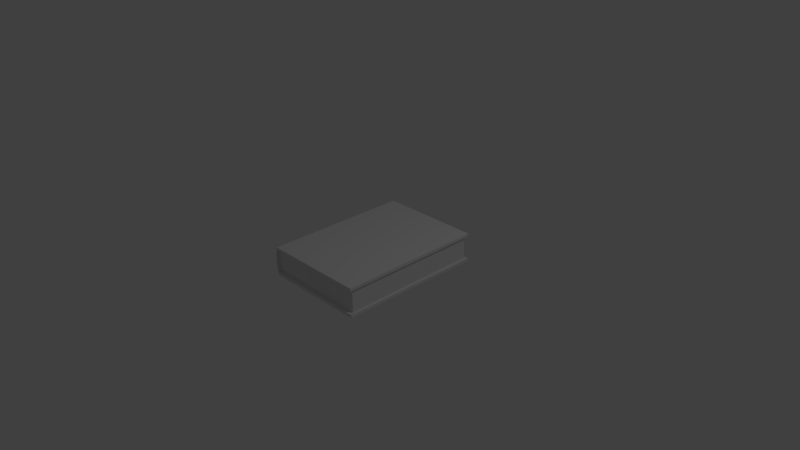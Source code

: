 # Source: Modele.blend  (saved by Blender 2.77.0; exported with 4.5.12 LTS)
import bpy
from mathutils import Matrix  # noqa: F401  (used for matrix-valued properties, if any)

bpy.ops.wm.read_factory_settings(use_empty=True)
scene = bpy.context.scene
scene.name = 'Scene'

# ---- collections
col_collection_1 = bpy.data.collections.new('Collection 1'); scene.collection.children.link(col_collection_1)
col_collection_2 = bpy.data.collections.new('Collection 2'); scene.collection.children.link(col_collection_2)
col_collection_2.hide_render = True
col_collection_2.hide_viewport = True
col_collection_3 = bpy.data.collections.new('Collection 3'); scene.collection.children.link(col_collection_3)
col_collection_3.hide_render = True
col_collection_3.hide_viewport = True
col_collection_4 = bpy.data.collections.new('Collection 4'); scene.collection.children.link(col_collection_4)
col_collection_4.hide_render = True
col_collection_4.hide_viewport = True
col_collection_5 = bpy.data.collections.new('Collection 5'); scene.collection.children.link(col_collection_5)
col_collection_5.hide_render = True
col_collection_5.hide_viewport = True
col_collection_6 = bpy.data.collections.new('Collection 6'); scene.collection.children.link(col_collection_6)
col_collection_6.hide_render = True
col_collection_6.hide_viewport = True

# ---- materials (node trees are filled in below, after node groups)
mat_material = bpy.data.materials.new('Material')
mat_material.alpha_threshold = 0.0
mat_material.use_transparent_shadow = False
mat_material.roughness = 0.5
mat_material.line_color = (0.0, 0.0, 0.0, 1.0)

# ---- material node trees

# ---- world
world_world = bpy.data.worlds.new('World'); scene.world = world_world
world_world.color = (0.05088, 0.05088, 0.05088)
world_world.use_sun_shadow = False
world_world.sun_shadow_jitter_overblur = 0.0
world_world.cycles.sampling_method = 'MANUAL'

# ---- cameras
cam_camera = bpy.data.cameras.new('Camera')
cam_camera.clip_end = 100.0
cam_camera.lens = 35.0
cam_camera.sensor_width = 32.0
cam_camera.sensor_height = 18.0
cam_camera.ortho_scale = 7.314
cam_camera.dof.focus_distance = 0.0
cam_camera.dof.aperture_fstop = 128.0

# ---- lights
light_lamp = bpy.data.lights.new('Lamp', 'POINT')
light_lamp.transmission_factor = 0.0
light_lamp.cutoff_distance = 30.0
light_lamp.energy = 100.0
light_lamp.shadow_buffer_clip_start = 1.001
light_lamp.shadow_soft_size = 0.1
light_lamp.shadow_maximum_resolution = 0.006
light_lamp.use_absolute_resolution = True

# ---- meshes
me_cube = bpy.data.meshes.new('Cube')
me_cube.from_pydata([(0.7214, 1.0, -0.2), (0.7214, -1.0, -0.2), (-0.7034, -1.0, -0.2), (-0.7034, 1.0, -0.2), (0.7214, 1.0, 0.2), (0.7214, -1.0, 0.2), (-0.7034, -1.0, 0.2), (-0.7034, 1.0, 0.2), (0.7214, 1.0, -0.1586), (0.7214, 1.0, 0.1586), (0.7214, -1.0, -0.1586), (0.7214, -1.0, 0.1586), (-0.7142, -1.0, -0.1586), (-0.7142, -1.0, 0.1586), (-0.7142, 1.0, -0.1586), (-0.7142, 1.0, 0.1586), (0.7214, 0.9531, -0.2), (0.7214, -0.9531, -0.2), (-0.7034, -0.9531, -0.2), (-0.7034, 0.9531, -0.2), (0.7214, 0.9531, 0.2), (0.7214, -0.9531, 0.2), (-0.7034, -0.9531, 0.2), (-0.7034, 0.9531, 0.2), (-0.7142, 0.9531, -0.1586), (-0.7142, 0.9531, 0.1586), (0.7214, 0.9531, -0.1586), (0.7214, -0.9531, -0.1586), (0.7214, 0.9531, 0.1586), (0.7214, -0.9531, 0.1586), (0.6955, 1.0, -0.2), (0.6955, -1.0, -0.2), (0.6955, 1.0, 0.2), (0.6955, -1.0, 0.2), (0.6955, 1.0, -0.1586), (0.6955, -1.0, -0.1586), (0.6955, 0.9531, 0.2), (0.6955, -0.9531, 0.2), (0.6955, 0.9531, -0.2), (0.6955, -0.9531, -0.2), (-0.7142, -0.9531, 0.1586), (0.6955, 1.0, 0.1586), (-0.7142, -0.9531, -0.1586), (0.6955, -1.0, 0.1586), (0.6955, 0.9531, -0.1586), (0.6955, -0.9531, -0.1586), (0.6955, 0.9531, 0.1586), (0.6955, -0.9531, 0.1586), (-0.7329, -1.0, 0.0), (-0.7329, 1.0, 0.0), (-0.7142, 0.9766, -0.1586), (-0.7142, 0.9766, 0.1586), (-0.7142, -0.9766, -0.1586), (-0.7329, 0.9531, 0.0), (-0.7142, -0.9766, 0.1586), (-0.7142, -2.384e-07, -0.1586), (-0.7142, -2.384e-07, 0.1586), (-0.7329, -0.9531, 0.0), (-0.7329, -2.384e-07, 0.0), (-0.7329, -0.9766, 0.0), (-0.7329, 0.9766, 0.0)], [], [(39, 31, 2, 18), (37, 22, 6, 33), (29, 21, 5, 11), (43, 33, 6, 13), (25, 23, 7, 15, 51), (34, 30, 3, 14), (32, 41, 15, 7), (19, 24, 50, 14, 3), (60, 51, 15, 49), (31, 35, 12, 2), (27, 26, 44, 45), (17, 27, 10, 1), (28, 29, 47, 46), (29, 11, 43, 47), (26, 8, 34, 44), (0, 8, 26, 16), (16, 26, 27, 17), (59, 54, 40, 57), (58, 56, 25, 53), (2, 12, 52, 42, 18), (18, 42, 55, 24, 19), (13, 6, 22, 40, 54), (40, 22, 23, 25, 56), (9, 4, 20, 28), (28, 20, 21, 29), (32, 7, 23, 36), (36, 23, 22, 37), (30, 38, 19, 3), (38, 39, 18, 19), (16, 17, 39, 38), (0, 16, 38, 30), (20, 36, 37, 21), (4, 32, 36, 20), (9, 28, 46, 41), (1, 10, 35, 31), (10, 27, 45, 35), (4, 9, 41, 32), (8, 0, 30, 34), (11, 5, 33, 43), (21, 37, 33, 5), (17, 1, 31, 39), (34, 14, 50, 24, 44), (15, 41, 46, 25, 51), (12, 35, 45, 42, 52), (43, 13, 54, 40, 47), (42, 45, 47, 40, 57), (45, 44, 46, 47), (25, 46, 44, 24, 53), (55, 58, 53, 24), (42, 57, 58, 55), (57, 40, 56, 58), (52, 59, 57, 42), (12, 48, 59, 52), (48, 13, 54, 59), (50, 60, 49, 14), (24, 53, 60, 50), (53, 25, 51, 60)])
_uv = me_cube.uv_layers.new(name='UVMap')
_uv.uv.foreach_set('vector', [0.9124, 0.6389, 0.9124, 0.6733, 0.5545, 0.6595, 0.5545, 0.6389, 0.06794, 0.6389, 0.4066, 0.6389, 0.4066, 0.6589, 0.08614, 0.6729, 0.02287, 0.6389, 0.03622, 0.6389, 0.03659, 0.6734, 0.0227, 0.6738, 0.08614, 0.6873, 0.08614, 0.6729, 0.4066, 0.6589, 0.427, 0.6673, 0.441, 0.1045, 0.4066, 0.1045, 0.4066, 0.07959, 0.4365, 0.07175, 0.4381, 0.07997, 0.9124, 0.04674, 0.9124, 0.06052, 0.5545, 0.08133, 0.533, 0.07296, 0.06794, 0.05241, 0.06794, 0.03808, 0.4365, 0.07175, 0.4066, 0.07959, 0.5545, 0.1045, 0.5289, 0.1045, 0.5307, 0.08034, 0.533, 0.07296, 0.5545, 0.08133, 0.4833, 0.6597, 0.5268, 0.6603, 0.5295, 0.6676, 0.4833, 0.6665, 0.9124, 0.6733, 0.9124, 0.6875, 0.5295, 0.6676, 0.5545, 0.6595, 0.9463, 0.6389, 0.9311, 0.1045, 0.9407, 0.1045, 0.9557, 0.6389, 0.9378, 0.6389, 0.9463, 0.6389, 0.9465, 0.674, 0.9375, 0.6737, 0.03826, 0.1045, 0.02287, 0.6389, 0.01327, 0.6389, 0.02852, 0.1045, 0.02287, 0.6389, 0.0227, 0.6738, 0.01355, 0.674, 0.01327, 0.6389, 0.9311, 0.1045, 0.9307, 0.05907, 0.94, 0.05862, 0.9407, 0.1045, 0.9212, 0.05997, 0.9307, 0.05907, 0.9311, 0.1045, 0.9224, 0.1045, 0.9224, 0.1045, 0.9311, 0.1045, 0.9463, 0.6389, 0.9378, 0.6389, 0.4833, 0.08034, 0.5307, 0.08034, 0.5288, 0.1045, 0.4833, 0.1045, 0.4833, 0.3668, 0.4399, 0.3662, 0.441, 0.1045, 0.4833, 0.1045, 0.5545, 0.6595, 0.5295, 0.6676, 0.5268, 0.6603, 0.5274, 0.6389, 0.5545, 0.6389, 0.5545, 0.6389, 0.5274, 0.6389, 0.527, 0.3671, 0.5289, 0.1045, 0.5545, 0.1045, 0.427, 0.6673, 0.4066, 0.6589, 0.4066, 0.6389, 0.4407, 0.6389, 0.4297, 0.66, 0.4407, 0.6389, 0.4066, 0.6389, 0.4066, 0.1045, 0.441, 0.1045, 0.4399, 0.3662, 0.03869, 0.05111, 0.0531, 0.05181, 0.05192, 0.1045, 0.03826, 0.1045, 0.03826, 0.1045, 0.05192, 0.1045, 0.03622, 0.6389, 0.02287, 0.6389, 0.06794, 0.05241, 0.4066, 0.07959, 0.4066, 0.1045, 0.06794, 0.1045, 0.06794, 0.1045, 0.4066, 0.1045, 0.4066, 0.6389, 0.06794, 0.6389, 0.9124, 0.06052, 0.9124, 0.1045, 0.5545, 0.1045, 0.5545, 0.08133, 0.9124, 0.1045, 0.9124, 0.6389, 0.5545, 0.6389, 0.5545, 0.1045, 0.9224, 0.1045, 0.9378, 0.6389, 0.9124, 0.6389, 0.9124, 0.1045, 0.9212, 0.05997, 0.9224, 0.1045, 0.9124, 0.1045, 0.9124, 0.06052, 0.05192, 0.1045, 0.06794, 0.1045, 0.06794, 0.6389, 0.03622, 0.6389, 0.0531, 0.05181, 0.06794, 0.05241, 0.06794, 0.1045, 0.05192, 0.1045, 0.03869, 0.05111, 0.03826, 0.1045, 0.02852, 0.1045, 0.02927, 0.05067, 0.9375, 0.6737, 0.9322, 0.6879, 0.9124, 0.6875, 0.9124, 0.6733, 0.9465, 0.674, 0.9463, 0.6389, 0.9557, 0.6389, 0.9555, 0.6741, 0.0531, 0.05181, 0.03598, 0.03739, 0.06794, 0.03808, 0.06794, 0.05241, 0.9129, 0.04609, 0.9212, 0.05997, 0.9124, 0.06052, 0.9124, 0.04674, 0.03719, 0.6877, 0.03659, 0.6734, 0.08614, 0.6729, 0.08614, 0.6873, 0.03622, 0.6389, 0.06794, 0.6389, 0.08614, 0.6729, 0.03659, 0.6734, 0.9378, 0.6389, 0.9375, 0.6737, 0.9124, 0.6733, 0.9124, 0.6389, 0.9124, 0.04674, 0.533, 0.07296, 0.5368, 0.0665, 0.5369, 0.06036, 0.9124, 0.03447, 0.4365, 0.07175, 0.06794, 0.03808, 0.06794, 0.02525, 0.4319, 0.05738, 0.4315, 0.0638, 0.5295, 0.6676, 0.9124, 0.6875, 0.9124, 0.7004, 0.5342, 0.6817, 0.5344, 0.6752, 0.08614, 0.6873, 0.427, 0.6673, 0.4222, 0.6747, 0.4224, 0.6812, 0.08614, 0.7004, 0.02306, 0.8421, 0.3076, 0.8421, 0.3076, 0.9668, 0.02306, 0.9668, 0.0193, 0.9045, 0.3076, 0.8421, 0.6924, 0.8421, 0.6924, 0.9668, 0.3076, 0.9668, 0.9769, 0.9668, 0.6924, 0.9668, 0.6924, 0.8421, 0.9769, 0.8421, 0.9807, 0.9045, 0.527, 0.3671, 0.4833, 0.3668, 0.4833, 0.1045, 0.5289, 0.1045, 0.5274, 0.6389, 0.4833, 0.6389, 0.4833, 0.3668, 0.527, 0.3671, 0.4833, 0.6389, 0.4407, 0.6389, 0.4399, 0.3662, 0.4833, 0.3668, 0.4381, 0.07997, 0.4833, 0.08034, 0.4833, 0.1045, 0.441, 0.1045, 0.4365, 0.07175, 0.4833, 0.0733, 0.4833, 0.08034, 0.4381, 0.07997, 0.4833, 0.0733, 0.5332, 0.07296, 0.5307, 0.08034, 0.4833, 0.08034, 0.4297, 0.66, 0.4833, 0.6597, 0.4833, 0.6665, 0.427, 0.6673, 0.4407, 0.6389, 0.4833, 0.6389, 0.4833, 0.6597, 0.4297, 0.66, 0.4833, 0.6389, 0.5274, 0.6389, 0.5268, 0.6603, 0.4833, 0.6597])
me_cube.materials.append(mat_material)
me_cube.use_remesh_preserve_volume = False
me_cube.use_remesh_preserve_attributes = False
me_cube.use_mirror_vertex_groups = False
me_cube.update()
me_cube_002 = bpy.data.meshes.new('Cube.002')
me_cube_002.from_pydata([(2.602, 3.167, 0.779), (2.602, -2.281, 0.779), (-1.279, -2.281, 0.779), (-1.279, 3.167, 0.779), (2.602, 3.167, 0.8879), (2.602, -2.281, 0.8879), (-1.279, -2.281, 0.8879), (-1.279, 3.167, 0.8879), (2.602, 3.167, 0.7902), (2.602, 3.167, 0.8766), (2.602, -2.281, 0.7902), (2.602, -2.281, 0.8766), (-1.309, -2.281, 0.7902), (-1.309, -2.281, 0.8766), (-1.309, 3.167, 0.7902), (-1.309, 3.167, 0.8766), (2.602, 3.039, 0.779), (2.602, -2.153, 0.779), (-1.279, -2.153, 0.779), (-1.279, 3.039, 0.779), (2.602, 3.039, 0.8879), (2.602, -2.153, 0.8879), (-1.279, -2.153, 0.8879), (-1.279, 3.039, 0.8879), (-1.309, 3.039, 0.7902), (-1.309, 3.039, 0.8766), (2.602, 3.039, 0.7902), (2.602, -2.153, 0.7902), (2.602, 3.039, 0.8766), (2.602, -2.153, 0.8766), (2.531, 3.167, 0.779), (2.531, -2.281, 0.779), (2.531, 3.167, 0.8879), (2.531, -2.281, 0.8879), (2.531, 3.167, 0.7902), (2.531, -2.281, 0.7902), (2.531, 3.039, 0.8879), (2.531, -2.153, 0.8879), (2.531, 3.039, 0.779), (2.531, -2.153, 0.779), (-1.309, -2.153, 0.8766), (2.531, 3.167, 0.8766), (-1.309, -2.153, 0.7902), (2.531, -2.281, 0.8766), (2.531, 3.039, 0.7902), (2.531, -2.153, 0.7902), (2.531, 3.039, 0.8766), (2.531, -2.153, 0.8766), (-1.36, -2.281, 0.8334), (-1.36, 3.167, 0.8334), (-1.309, 3.103, 0.7902), (-1.309, 3.103, 0.8766), (-1.309, -2.217, 0.7902), (-1.36, 3.039, 0.8334), (-1.309, -2.217, 0.8766), (-1.309, 0.4429, 0.7902), (-1.309, 0.4429, 0.8766), (-1.36, -2.153, 0.8334), (-1.36, 0.4429, 0.8334), (-1.36, -2.217, 0.8334), (-1.36, 3.103, 0.8334), (-10.86, 4.954, 0.9966), (-14.13, 0.4485, 0.9966), (-17.34, 2.772, 0.9966), (-14.07, 7.278, 0.9966), (-10.86, 4.954, 1.108), (-14.13, 0.4485, 1.108), (-17.34, 2.772, 1.108), (-14.07, 7.278, 1.108), (-10.86, 4.954, 1.008), (-10.86, 4.954, 1.096), (-14.13, 0.4485, 1.008), (-14.13, 0.4485, 1.096), (-17.36, 2.79, 1.008), (-17.36, 2.79, 1.096), (-14.1, 7.296, 1.008), (-14.1, 7.296, 1.096), (-10.94, 4.849, 0.9966), (-14.05, 0.5541, 0.9966), (-17.26, 2.878, 0.9966), (-14.15, 7.173, 0.9966), (-10.94, 4.849, 1.108), (-14.05, 0.5541, 1.108), (-17.26, 2.878, 1.108), (-14.15, 7.173, 1.108), (-14.17, 7.19, 1.008), (-14.17, 7.19, 1.096), (-10.94, 4.849, 1.008), (-14.05, 0.5541, 1.008), (-10.94, 4.849, 1.096), (-14.05, 0.5541, 1.096), (-10.92, 4.997, 0.9966), (-14.18, 0.4908, 0.9966), (-10.92, 4.997, 1.108), (-14.18, 0.4908, 1.108), (-10.92, 4.997, 1.008), (-14.18, 0.4908, 1.008), (-11.0, 4.891, 1.108), (-14.11, 0.5964, 1.108), (-11.0, 4.891, 0.9966), (-14.11, 0.5964, 0.9966), (-17.28, 2.896, 1.096), (-10.92, 4.997, 1.096), (-17.28, 2.896, 1.008), (-14.18, 0.4908, 1.096), (-11.0, 4.891, 1.008), (-14.11, 0.5964, 1.008), (-11.0, 4.891, 1.096), (-14.11, 0.5964, 1.096), (-17.4, 2.82, 1.052), (-14.14, 7.326, 1.052), (-14.14, 7.243, 1.008), (-14.14, 7.243, 1.096), (-17.32, 2.843, 1.008), (-14.22, 7.221, 1.052), (-17.32, 2.843, 1.096), (-15.73, 5.043, 1.008), (-15.73, 5.043, 1.096), (-17.33, 2.926, 1.052), (-15.77, 5.073, 1.052), (-17.36, 2.873, 1.052), (-14.18, 7.274, 1.052), (-11.16, 5.18, 1.109), (-13.82, 0.6582, 1.109), (-17.04, 2.552, 1.109), (-14.38, 7.074, 1.109), (-11.16, 5.18, 1.214), (-13.82, 0.6582, 1.214), (-17.04, 2.552, 1.214), (-14.38, 7.074, 1.214), (-11.16, 5.18, 1.12), (-11.16, 5.18, 1.203), (-13.82, 0.6582, 1.12), (-13.82, 0.6582, 1.203), (-17.06, 2.566, 1.12), (-17.06, 2.566, 1.203), (-14.41, 7.088, 1.12), (-14.41, 7.088, 1.203), (-11.22, 5.074, 1.109), (-13.76, 0.7642, 1.109), (-16.98, 2.658, 1.109), (-14.44, 6.968, 1.109), (-11.22, 5.074, 1.214), (-13.76, 0.7642, 1.214), (-16.98, 2.658, 1.214), (-14.44, 6.968, 1.214), (-14.47, 6.983, 1.12), (-14.47, 6.983, 1.203), (-11.22, 5.074, 1.12), (-13.76, 0.7642, 1.12), (-11.22, 5.074, 1.203), (-13.76, 0.7642, 1.203), (-11.22, 5.215, 1.109), (-13.88, 0.6927, 1.109), (-11.22, 5.215, 1.214), (-13.88, 0.6927, 1.214), (-11.22, 5.215, 1.12), (-13.88, 0.6927, 1.12), (-11.28, 5.109, 1.214), (-13.81, 0.7987, 1.214), (-11.28, 5.109, 1.109), (-13.81, 0.7987, 1.109), (-17.0, 2.672, 1.203), (-11.22, 5.215, 1.203), (-17.0, 2.672, 1.12), (-13.88, 0.6927, 1.203), (-11.28, 5.109, 1.12), (-13.81, 0.7987, 1.12), (-11.28, 5.109, 1.203), (-13.81, 0.7987, 1.203), (-17.11, 2.591, 1.161), (-14.45, 7.113, 1.161), (-14.44, 7.036, 1.12), (-14.44, 7.036, 1.203), (-17.03, 2.619, 1.12), (-14.51, 7.007, 1.161), (-17.03, 2.619, 1.203), (-15.73, 4.827, 1.12), (-15.73, 4.827, 1.203), (-17.04, 2.697, 1.161), (-15.78, 4.852, 1.161), (-17.07, 2.644, 1.161), (-14.48, 7.06, 1.161), (-11.43, 5.556, 0.8887), (-13.38, 0.7999, 0.8887), (-16.76, 2.183, 0.8887), (-14.82, 6.939, 0.8887), (-11.43, 5.556, 0.9915), (-13.38, 0.7999, 0.9915), (-16.76, 2.183, 0.9915), (-14.82, 6.939, 0.9915), (-11.43, 5.556, 0.8994), (-11.43, 5.556, 0.9808), (-13.38, 0.7999, 0.8994), (-13.38, 0.7999, 0.9808), (-16.79, 2.194, 0.8994), (-16.79, 2.194, 0.9808), (-14.85, 6.949, 0.8994), (-14.85, 6.949, 0.9808), (-11.48, 5.444, 0.8887), (-13.33, 0.9114, 0.8887), (-16.72, 2.294, 0.8887), (-14.87, 6.827, 0.8887), (-11.48, 5.444, 0.9915), (-13.33, 0.9114, 0.9915), (-16.72, 2.294, 0.9915), (-14.87, 6.827, 0.9915), (-14.89, 6.838, 0.8994), (-14.89, 6.838, 0.9808), (-11.48, 5.444, 0.8994), (-13.33, 0.9114, 0.8994), (-11.48, 5.444, 0.9808), (-13.33, 0.9114, 0.9808), (-11.5, 5.581, 0.8887), (-13.44, 0.8251, 0.8887), (-11.5, 5.581, 0.9915), (-13.44, 0.8251, 0.9915), (-11.5, 5.581, 0.8994), (-13.44, 0.8251, 0.8994), (-11.54, 5.469, 0.9915), (-13.39, 0.9366, 0.9915), (-11.54, 5.469, 0.8887), (-13.39, 0.9366, 0.8887), (-16.74, 2.305, 0.9808), (-11.5, 5.581, 0.9808), (-16.74, 2.305, 0.8994), (-13.44, 0.8251, 0.9808), (-11.54, 5.469, 0.8994), (-13.39, 0.9366, 0.8994), (-11.54, 5.469, 0.9808), (-13.39, 0.9366, 0.9808), (-16.83, 2.212, 0.9401), (-14.89, 6.967, 0.9401), (-14.87, 6.894, 0.8994), (-14.87, 6.894, 0.9808), (-16.77, 2.249, 0.8994), (-14.94, 6.856, 0.9401), (-16.77, 2.249, 0.9808), (-15.82, 4.571, 0.8994), (-15.82, 4.571, 0.9808), (-16.79, 2.323, 0.9401), (-15.86, 4.59, 0.9401), (-16.81, 2.267, 0.9401), (-14.91, 6.912, 0.9401), (-11.09, 5.335, 0.7788), (-13.69, 0.547, 0.7788), (-17.1, 2.398, 0.7788), (-14.5, 7.186, 0.7788), (-11.09, 5.335, 0.8877), (-13.69, 0.547, 0.8877), (-17.1, 2.398, 0.8877), (-14.5, 7.186, 0.8877), (-11.09, 5.335, 0.7901), (-11.09, 5.335, 0.8764), (-13.69, 0.547, 0.7901), (-13.69, 0.547, 0.8764), (-17.13, 2.412, 0.7901), (-17.13, 2.412, 0.8764), (-14.53, 7.2, 0.7901), (-14.53, 7.2, 0.8764), (-11.15, 5.223, 0.7788), (-13.63, 0.6592, 0.7788), (-17.04, 2.51, 0.7788), (-14.57, 7.074, 0.7788), (-11.15, 5.223, 0.8877), (-13.63, 0.6592, 0.8877), (-17.04, 2.51, 0.8877), (-14.57, 7.074, 0.8877), (-14.59, 7.088, 0.7901), (-14.59, 7.088, 0.8764), (-11.15, 5.223, 0.7901), (-13.63, 0.6592, 0.7901), (-11.15, 5.223, 0.8764), (-13.63, 0.6592, 0.8764), (-11.16, 5.369, 0.7788), (-13.75, 0.5807, 0.7788), (-11.16, 5.369, 0.8877), (-13.75, 0.5807, 0.8877), (-11.16, 5.369, 0.7901), (-13.75, 0.5807, 0.7901), (-11.22, 5.257, 0.8877), (-13.69, 0.6929, 0.8877), (-11.22, 5.257, 0.7788), (-13.69, 0.6929, 0.7788), (-17.07, 2.524, 0.8764), (-11.16, 5.369, 0.8764), (-17.07, 2.524, 0.7901), (-13.75, 0.5807, 0.8764), (-11.22, 5.257, 0.7901), (-13.69, 0.6929, 0.7901), (-11.22, 5.257, 0.8764), (-13.69, 0.6929, 0.8764), (-17.17, 2.436, 0.8333), (-14.58, 7.224, 0.8333), (-14.56, 7.144, 0.7901), (-14.56, 7.144, 0.8764), (-17.1, 2.468, 0.7901), (-14.64, 7.112, 0.8333), (-17.1, 2.468, 0.8764), (-15.83, 4.806, 0.7901), (-15.83, 4.806, 0.8764), (-17.11, 2.548, 0.8333), (-15.87, 4.83, 0.8333), (-17.14, 2.492, 0.8333), (-14.61, 7.168, 0.8333), (-17.83, -7.829, -1.291), (-17.83, -7.829, 0.7093), (-17.83, -5.829, -1.291), (-17.83, -5.829, 0.7093), (-15.83, -7.829, -1.291), (-15.83, -7.829, 0.7093), (-15.83, -5.829, -1.291), (-15.83, -5.829, 0.7093), (-17.83, 5.829, -1.291), (-17.83, 5.829, 0.7093), (-17.83, 7.829, -1.291), (-17.83, 7.829, 0.7093), (-15.83, 5.829, -1.291), (-15.83, 5.829, 0.7093), (-15.83, 7.829, -1.291), (-15.83, 7.829, 0.7093), (15.83, -7.829, -1.291), (15.83, -7.829, 0.7093), (15.83, -5.829, -1.291), (15.83, -5.829, 0.7093), (17.83, -7.829, -1.291), (17.83, -7.829, 0.7093), (17.83, -5.829, -1.291), (17.83, -5.829, 0.7093), (15.83, 5.829, -1.291), (15.83, 5.829, 0.7093), (15.83, 7.829, -1.291), (15.83, 7.829, 0.7093), (17.83, 5.829, -1.291), (17.83, 5.829, 0.7093), (17.83, 7.829, -1.291), (17.83, 7.829, 0.7093), (-17.83, -7.829, 0.7753), (-17.83, -5.829, 0.7753), (-15.83, -7.829, 0.7753), (-17.83, 5.829, 0.7753), (-17.83, 7.829, 0.7753), (-15.83, 7.829, 0.7753), (15.83, -7.829, 0.7753), (17.83, -7.829, 0.7753), (17.83, -5.829, 0.7753), (15.83, 7.829, 0.7753), (17.83, 5.829, 0.7753), (17.83, 7.829, 0.7753)], [], [(39, 31, 2, 18), (37, 22, 6, 33), (29, 21, 5, 11), (43, 33, 6, 13), (25, 23, 7, 15, 51), (34, 30, 3, 14), (32, 41, 15, 7), (19, 24, 50, 14, 3), (60, 51, 15, 49), (31, 35, 12, 2), (27, 26, 44, 45), (17, 27, 10, 1), (28, 29, 47, 46), (29, 11, 43, 47), (26, 8, 34, 44), (0, 8, 26, 16), (16, 26, 27, 17), (59, 54, 40, 57), (58, 56, 25, 53), (2, 12, 52, 42, 18), (18, 42, 55, 24, 19), (13, 6, 22, 40, 54), (40, 22, 23, 25, 56), (9, 4, 20, 28), (28, 20, 21, 29), (32, 7, 23, 36), (36, 23, 22, 37), (30, 38, 19, 3), (38, 39, 18, 19), (16, 17, 39, 38), (0, 16, 38, 30), (20, 36, 37, 21), (4, 32, 36, 20), (9, 28, 46, 41), (1, 10, 35, 31), (10, 27, 45, 35), (4, 9, 41, 32), (8, 0, 30, 34), (11, 5, 33, 43), (21, 37, 33, 5), (17, 1, 31, 39), (34, 14, 50, 24, 44), (15, 41, 46, 25, 51), (12, 35, 45, 42, 52), (43, 13, 54, 40, 47), (42, 45, 47, 40, 57), (45, 44, 46, 47), (25, 46, 44, 24, 53), (55, 58, 53, 24), (42, 57, 58, 55), (57, 40, 56, 58), (52, 59, 57, 42), (12, 48, 59, 52), (48, 13, 54, 59), (50, 60, 49, 14), (24, 53, 60, 50), (53, 25, 51, 60), (100, 92, 63, 79), (98, 83, 67, 94), (90, 82, 66, 72), (104, 94, 67, 74), (86, 84, 68, 76, 112), (95, 91, 64, 75), (93, 102, 76, 68), (80, 85, 111, 75, 64), (121, 112, 76, 110), (92, 96, 73, 63), (88, 87, 105, 106), (78, 88, 71, 62), (89, 90, 108, 107), (90, 72, 104, 108), (87, 69, 95, 105), (61, 69, 87, 77), (77, 87, 88, 78), (120, 115, 101, 118), (119, 117, 86, 114), (63, 73, 113, 103, 79), (79, 103, 116, 85, 80), (74, 67, 83, 101, 115), (101, 83, 84, 86, 117), (70, 65, 81, 89), (89, 81, 82, 90), (93, 68, 84, 97), (97, 84, 83, 98), (91, 99, 80, 64), (99, 100, 79, 80), (77, 78, 100, 99), (61, 77, 99, 91), (81, 97, 98, 82), (65, 93, 97, 81), (70, 89, 107, 102), (62, 71, 96, 92), (71, 88, 106, 96), (65, 70, 102, 93), (69, 61, 91, 95), (72, 66, 94, 104), (82, 98, 94, 66), (78, 62, 92, 100), (95, 75, 111, 85, 105), (76, 102, 107, 86, 112), (73, 96, 106, 103, 113), (104, 74, 115, 101, 108), (103, 106, 108, 101, 118), (106, 105, 107, 108), (86, 107, 105, 85, 114), (116, 119, 114, 85), (103, 118, 119, 116), (118, 101, 117, 119), (113, 120, 118, 103), (73, 109, 120, 113), (109, 74, 115, 120), (111, 121, 110, 75), (85, 114, 121, 111), (114, 86, 112, 121), (161, 153, 124, 140), (159, 144, 128, 155), (151, 143, 127, 133), (165, 155, 128, 135), (147, 145, 129, 137, 173), (156, 152, 125, 136), (154, 163, 137, 129), (141, 146, 172, 136, 125), (182, 173, 137, 171), (153, 157, 134, 124), (149, 148, 166, 167), (139, 149, 132, 123), (150, 151, 169, 168), (151, 133, 165, 169), (148, 130, 156, 166), (122, 130, 148, 138), (138, 148, 149, 139), (181, 176, 162, 179), (180, 178, 147, 175), (124, 134, 174, 164, 140), (140, 164, 177, 146, 141), (135, 128, 144, 162, 176), (162, 144, 145, 147, 178), (131, 126, 142, 150), (150, 142, 143, 151), (154, 129, 145, 158), (158, 145, 144, 159), (152, 160, 141, 125), (160, 161, 140, 141), (138, 139, 161, 160), (122, 138, 160, 152), (142, 158, 159, 143), (126, 154, 158, 142), (131, 150, 168, 163), (123, 132, 157, 153), (132, 149, 167, 157), (126, 131, 163, 154), (130, 122, 152, 156), (133, 127, 155, 165), (143, 159, 155, 127), (139, 123, 153, 161), (156, 136, 172, 146, 166), (137, 163, 168, 147, 173), (134, 157, 167, 164, 174), (165, 135, 176, 162, 169), (164, 167, 169, 162, 179), (167, 166, 168, 169), (147, 168, 166, 146, 175), (177, 180, 175, 146), (164, 179, 180, 177), (179, 162, 178, 180), (174, 181, 179, 164), (134, 170, 181, 174), (170, 135, 176, 181), (172, 182, 171, 136), (146, 175, 182, 172), (175, 147, 173, 182), (222, 214, 185, 201), (220, 205, 189, 216), (212, 204, 188, 194), (226, 216, 189, 196), (208, 206, 190, 198, 234), (217, 213, 186, 197), (215, 224, 198, 190), (202, 207, 233, 197, 186), (243, 234, 198, 232), (214, 218, 195, 185), (210, 209, 227, 228), (200, 210, 193, 184), (211, 212, 230, 229), (212, 194, 226, 230), (209, 191, 217, 227), (183, 191, 209, 199), (199, 209, 210, 200), (242, 237, 223, 240), (241, 239, 208, 236), (185, 195, 235, 225, 201), (201, 225, 238, 207, 202), (196, 189, 205, 223, 237), (223, 205, 206, 208, 239), (192, 187, 203, 211), (211, 203, 204, 212), (215, 190, 206, 219), (219, 206, 205, 220), (213, 221, 202, 186), (221, 222, 201, 202), (199, 200, 222, 221), (183, 199, 221, 213), (203, 219, 220, 204), (187, 215, 219, 203), (192, 211, 229, 224), (184, 193, 218, 214), (193, 210, 228, 218), (187, 192, 224, 215), (191, 183, 213, 217), (194, 188, 216, 226), (204, 220, 216, 188), (200, 184, 214, 222), (217, 197, 233, 207, 227), (198, 224, 229, 208, 234), (195, 218, 228, 225, 235), (226, 196, 237, 223, 230), (225, 228, 230, 223, 240), (228, 227, 229, 230), (208, 229, 227, 207, 236), (238, 241, 236, 207), (225, 240, 241, 238), (240, 223, 239, 241), (235, 242, 240, 225), (195, 231, 242, 235), (231, 196, 237, 242), (233, 243, 232, 197), (207, 236, 243, 233), (236, 208, 234, 243), (283, 275, 246, 262), (281, 266, 250, 277), (273, 265, 249, 255), (287, 277, 250, 257), (269, 267, 251, 259, 295), (278, 274, 247, 258), (276, 285, 259, 251), (263, 268, 294, 258, 247), (304, 295, 259, 293), (275, 279, 256, 246), (271, 270, 288, 289), (261, 271, 254, 245), (272, 273, 291, 290), (273, 255, 287, 291), (270, 252, 278, 288), (244, 252, 270, 260), (260, 270, 271, 261), (303, 298, 284, 301), (302, 300, 269, 297), (246, 256, 296, 286, 262), (262, 286, 299, 268, 263), (257, 250, 266, 284, 298), (284, 266, 267, 269, 300), (253, 248, 264, 272), (272, 264, 265, 273), (276, 251, 267, 280), (280, 267, 266, 281), (274, 282, 263, 247), (282, 283, 262, 263), (260, 261, 283, 282), (244, 260, 282, 274), (264, 280, 281, 265), (248, 276, 280, 264), (253, 272, 290, 285), (245, 254, 279, 275), (254, 271, 289, 279), (248, 253, 285, 276), (252, 244, 274, 278), (255, 249, 277, 287), (265, 281, 277, 249), (261, 245, 275, 283), (278, 258, 294, 268, 288), (259, 285, 290, 269, 295), (256, 279, 289, 286, 296), (287, 257, 298, 284, 291), (286, 289, 291, 284, 301), (289, 288, 290, 291), (269, 290, 288, 268, 297), (299, 302, 297, 268), (286, 301, 302, 299), (301, 284, 300, 302), (296, 303, 301, 286), (256, 292, 303, 296), (292, 257, 298, 303), (294, 304, 293, 258), (268, 297, 304, 294), (297, 269, 295, 304), (306, 308, 307, 305), (308, 312, 311, 307), (312, 310, 309, 311), (310, 306, 305, 309), (305, 307, 311, 309), (310, 312, 308, 306), (314, 316, 315, 313), (316, 320, 319, 315), (320, 318, 317, 319), (318, 314, 313, 317), (313, 315, 319, 317), (318, 320, 316, 314), (322, 324, 323, 321), (324, 328, 327, 323), (328, 326, 325, 327), (326, 322, 321, 325), (321, 323, 327, 325), (326, 328, 324, 322), (330, 332, 331, 329), (332, 336, 335, 331), (336, 334, 333, 335), (334, 330, 329, 333), (329, 331, 335, 333), (334, 336, 332, 330), (328, 334, 330, 324), (320, 332, 346, 342), (312, 318, 314, 308), (324, 330, 318, 312), (312, 310, 322, 324), (318, 330, 332, 320), (306, 308, 338, 337), (336, 334, 347, 348), (334, 328, 345, 347), (316, 320, 342, 341), (332, 336, 348, 346), (314, 316, 341, 340), (310, 306, 337, 339), (322, 310, 339, 343), (326, 322, 343, 344), (328, 326, 344, 345), (308, 314, 340, 338), (337, 338, 340, 341, 342, 346, 348, 347, 345, 344, 343, 339)])
me_cube_002.materials.append(mat_material)
me_cube_002.use_remesh_preserve_volume = False
me_cube_002.use_remesh_preserve_attributes = False
me_cube_002.use_mirror_vertex_groups = False
me_cube_002.update()
me_cube_008 = bpy.data.meshes.new('Cube.008')
me_cube_008.from_pydata([(-17.83, -7.829, -1.291), (-17.83, -7.829, 0.7093), (-17.83, -5.829, -1.291), (-17.83, -5.829, 0.7093), (-15.83, -7.829, -1.291), (-15.83, -7.829, 0.7093), (-15.83, -5.829, -1.291), (-15.83, -5.829, 0.7093), (-17.83, 5.829, -1.291), (-17.83, 5.829, 0.7093), (-17.83, 7.829, -1.291), (-17.83, 7.829, 0.7093), (-15.83, 5.829, -1.291), (-15.83, 5.829, 0.7093), (-15.83, 7.829, -1.291), (-15.83, 7.829, 0.7093), (15.83, -7.829, -1.291), (15.83, -7.829, 0.7093), (15.83, -5.829, -1.291), (15.83, -5.829, 0.7093), (17.83, -7.829, -1.291), (17.83, -7.829, 0.7093), (17.83, -5.829, -1.291), (17.83, -5.829, 0.7093), (15.83, 5.829, -1.291), (15.83, 5.829, 0.7093), (15.83, 7.829, -1.291), (15.83, 7.829, 0.7093), (17.83, 5.829, -1.291), (17.83, 5.829, 0.7093), (17.83, 7.829, -1.291), (17.83, 7.829, 0.7093), (-17.83, -7.829, 0.7753), (-17.83, -5.829, 0.7753), (-15.83, -7.829, 0.7753), (-17.83, 5.829, 0.7753), (-17.83, 7.829, 0.7753), (-15.83, 7.829, 0.7753), (15.83, -7.829, 0.7753), (17.83, -7.829, 0.7753), (17.83, -5.829, 0.7753), (15.83, 7.829, 0.7753), (17.83, 5.829, 0.7753), (17.83, 7.829, 0.7753), (-15.7, 1.811, 0.9881), (-15.7, 1.811, 1.647), (-16.05, 2.815, 0.9881), (-16.05, 2.815, 1.647), (-4.242, 5.762, 0.9881), (-4.242, 5.762, 1.647), (-4.589, 6.766, 0.9881), (-4.589, 6.766, 1.647), (-16.21, 1.638, 0.9881), (-16.21, 1.638, 1.647), (-16.55, 2.642, 1.647), (-16.55, 2.642, 0.9881), (-4.086, 6.939, 1.647), (-4.086, 6.939, 0.9881), (-3.74, 5.935, 1.647), (-3.74, 5.935, 0.9881), (-15.7, 1.811, 1.676), (-16.05, 2.815, 1.676), (-16.05, 2.815, 0.9594), (-15.7, 1.811, 0.9594), (-4.589, 6.766, 1.676), (-4.589, 6.766, 0.9594), (-4.242, 5.762, 1.676), (-4.242, 5.762, 0.9594), (-16.21, 1.638, 1.676), (-16.55, 2.642, 1.676), (-16.55, 2.642, 0.9594), (-16.21, 1.638, 0.9594), (-4.086, 6.939, 1.676), (-3.74, 5.935, 1.676), (-3.74, 5.935, 0.9594), (-4.086, 6.939, 0.9594), (-15.64, 1.632, 0.9881), (-15.64, 1.632, 1.647), (-4.181, 5.582, 1.676), (-4.181, 5.582, 1.647), (-4.181, 5.582, 0.9881), (-3.678, 5.756, 1.647), (-3.678, 5.756, 1.676), (-16.14, 1.458, 0.9881), (-16.14, 1.458, 1.647), (-3.678, 5.756, 0.9881), (-15.64, 1.632, 1.676), (-15.64, 1.632, 0.9594), (-4.181, 5.582, 0.9594), (-16.14, 1.458, 1.676), (-16.14, 1.458, 0.9594), (-3.678, 5.756, 0.9594), (-9.424, 3.976, 0.9594), (-9.594, 5.04, 0.9594), (-9.764, 4.963, 0.9594), (-10.89, 4.593, 0.9594), (-10.54, 3.589, 0.9594), (-9.77, 4.98, 0.9594), (-10.54, 3.589, 0.812), (-9.424, 3.976, 0.812), (-9.764, 4.963, 0.812), (-9.77, 4.98, 0.812), (-10.89, 4.593, 0.812), (-12.4, 2.383, 0.7787), (-7.32, 4.134, 0.7787), (-7.948, 5.957, 0.7787), (-7.958, 5.987, 0.7787), (-13.04, 4.236, 0.7787), (-10.56, 2.346, 0.7725), (-8.746, 2.981, 0.7719), (-7.43, 4.768, 0.7778), (-7.691, 5.37, 0.7782), (-9.795, 6.036, 0.7712), (-11.62, 5.411, 0.7719), (-12.75, 2.943, 0.7778), (-12.97, 3.581, 0.7778), (-7.951, 5.967, 0.7787), (-7.953, 5.978, 0.7787)], [], [(1, 3, 2, 0), (3, 7, 6, 2), (7, 5, 4, 6), (5, 1, 0, 4), (0, 2, 6, 4), (5, 7, 3, 1), (9, 11, 10, 8), (11, 15, 14, 10), (15, 13, 12, 14), (13, 9, 8, 12), (8, 10, 14, 12), (13, 15, 11, 9), (17, 19, 18, 16), (19, 23, 22, 18), (23, 21, 20, 22), (21, 17, 16, 20), (16, 18, 22, 20), (21, 23, 19, 17), (25, 27, 26, 24), (27, 31, 30, 26), (31, 29, 28, 30), (29, 25, 24, 28), (24, 26, 30, 28), (29, 31, 27, 25), (23, 29, 25, 19), (15, 27, 41, 37), (7, 13, 9, 3), (19, 25, 13, 7), (7, 5, 17, 19), (13, 25, 27, 15), (1, 3, 33, 32), (31, 29, 42, 43), (29, 23, 40, 42), (11, 15, 37, 36), (27, 31, 43, 41), (9, 11, 36, 35), (5, 1, 32, 34), (17, 5, 34, 38), (21, 17, 38, 39), (23, 21, 39, 40), (3, 9, 35, 33), (32, 33, 35, 36, 37, 41, 43, 42, 40, 39, 38, 34), (49, 48, 80, 79), (47, 51, 50, 46), (47, 46, 55, 54), (49, 45, 44, 48), (54, 53, 68, 69), (55, 46, 62, 70), (53, 54, 55, 52), (56, 58, 59, 57), (56, 51, 64, 72), (57, 59, 74, 75), (50, 51, 56, 57), (51, 47, 61, 64), (44, 45, 77, 76), (71, 63, 87, 90), (63, 62, 95, 96), (66, 64, 61, 60), (67, 65, 75, 74), (64, 66, 73, 72), (62, 63, 71, 70), (60, 61, 69, 68), (46, 50, 65, 93, 97, 95, 62), (47, 54, 69, 61), (63, 96, 92, 67, 88, 87), (52, 55, 70, 71), (52, 71, 90, 83), (50, 57, 75, 65), (58, 56, 72, 73), (60, 68, 89, 86), (53, 52, 83, 84), (66, 60, 86, 78), (76, 77, 84, 83), (79, 81, 82, 78), (79, 80, 85, 81), (84, 77, 86, 89), (76, 83, 90, 87), (77, 79, 78, 86), (85, 80, 88, 91), (80, 76, 87, 88), (67, 74, 91, 88), (68, 53, 84, 89), (58, 73, 82, 81), (73, 66, 78, 82), (45, 49, 79, 77), (59, 58, 81, 85), (74, 59, 85, 91), (48, 44, 76, 80), (65, 67, 92, 94, 97, 93), (92, 96, 98, 99), (97, 94, 100, 101), (98, 102, 107, 115, 114, 103), (96, 95, 102, 98), (95, 97, 101, 102), (94, 92, 99, 100), (103, 114, 115, 107, 113, 112, 106, 117, 116, 105, 111, 110, 104, 109, 108), (100, 99, 104, 110, 111, 105), (99, 98, 103, 108, 109, 104), (101, 100, 105, 116, 117, 106), (102, 101, 106, 112, 113, 107)])
me_cube_008.use_remesh_preserve_volume = False
me_cube_008.use_remesh_preserve_attributes = False
me_cube_008.use_mirror_vertex_groups = False
me_cube_008.update()
me_plane_001 = bpy.data.meshes.new('Plane.001')
me_plane_001.from_pydata([(-1.913, -1.025, -0.6152), (-0.9372, -1.025, -0.6152), (-1.913, 0.9748, -0.6152), (-1.913, 0.6415, -0.6152), (-1.913, 0.3081, -0.6152), (-1.913, -0.09516, -0.6152), (-1.913, -0.2312, -0.6152), (-1.913, -0.6919, -0.6152), (-0.9372, -0.6919, -0.6152), (-0.5829, -0.2312, -0.6152), (4.768e-07, -0.09516, -0.6152), (-1.913, -0.6919, 0.354), (-1.913, -1.025, 0.354), (-0.9372, -1.025, 0.354), (4.768e-07, 0.9748, 0.354), (-1.913, 0.9748, 0.354), (-1.913, 0.6415, 0.354), (-1.913, 0.3081, 0.354), (-1.913, -0.09516, 0.354), (-1.913, -0.2312, 0.354), (-0.9372, -0.6919, 0.2361), (-0.5829, -0.2312, 0.1071), (4.768e-07, -0.09516, 0.1071), (4.768e-07, -0.6919, 0.3415), (-1.913, -0.6919, 0.546), (-1.913, -1.025, 0.546), (-0.9372, -1.025, 0.546), (4.768e-07, 0.9748, 0.546), (-1.913, 0.9748, 0.546), (-1.913, 0.6415, 0.546), (-1.913, 0.3081, 0.546), (-1.913, -0.09516, 0.546), (-1.913, -0.2312, 0.546), (4.768e-07, -0.09516, 0.546), (4.768e-07, -1.025, 0.546), (4.768e-07, -0.6919, 0.546), (1.913, -1.025, -0.6152), (0.9372, -1.025, -0.6152), (1.913, 0.9748, -0.6152), (4.768e-07, 0.9748, -0.6152), (1.913, 0.6415, -0.6152), (1.913, 0.3081, -0.6152), (1.913, -0.09516, -0.6152), (1.913, -0.2312, -0.6152), (1.913, -0.6919, -0.6152), (0.9372, -0.6919, -0.6152), (0.5829, -0.2312, -0.6152), (4.768e-07, 0.3081, -0.6152), (4.768e-07, 0.6415, -0.6152), (1.913, -0.6919, 0.354), (1.913, -1.025, 0.354), (0.9372, -1.025, 0.354), (1.913, 0.9748, 0.354), (1.913, 0.6415, 0.354), (1.913, 0.3081, 0.354), (1.913, -0.09516, 0.354), (1.913, -0.2312, 0.354), (0.9372, -0.6919, 0.2361), (0.5829, -0.2312, 0.1071), (4.768e-07, -1.025, 0.354), (4.768e-07, -0.2312, 0.2548), (1.913, -0.6919, 0.546), (1.913, -1.025, 0.546), (0.9372, -1.025, 0.546), (4.768e-07, 0.6415, 0.546), (1.913, 0.9748, 0.546), (1.913, 0.6415, 0.546), (1.913, 0.3081, 0.546), (1.913, -0.09516, 0.546), (1.913, -0.2312, 0.546), (4.768e-07, 0.3081, 0.546), (4.768e-07, -0.2312, 0.546)], [], [(3, 2, 39, 48), (0, 7, 8, 1), (7, 6, 9, 8), (6, 5, 10, 9), (5, 4, 47, 10), (4, 3, 48, 47), (4, 5, 18, 17), (5, 6, 19, 18), (7, 0, 12, 11), (6, 7, 11, 19), (0, 1, 13, 12), (1, 8, 20, 13), (8, 9, 21, 20), (39, 2, 15, 14), (9, 10, 22, 21), (2, 3, 16, 15), (3, 4, 17, 16), (21, 22, 60), (20, 21, 60, 23), (13, 20, 23, 59), (17, 18, 31, 30), (18, 19, 32, 31), (13, 59, 34, 26), (11, 12, 25, 24), (19, 11, 24, 32), (12, 13, 26, 25), (14, 15, 28, 27), (15, 16, 29, 28), (16, 17, 30, 29), (24, 25, 26, 34, 35, 71, 33, 70, 64, 27, 28, 29, 30, 31, 32), (40, 48, 39, 38), (36, 37, 45, 44), (44, 45, 46, 43), (43, 46, 10, 42), (42, 10, 47, 41), (41, 47, 48, 40), (41, 54, 55, 42), (42, 55, 56, 43), (44, 49, 50, 36), (43, 56, 49, 44), (36, 50, 51, 37), (37, 51, 57, 45), (45, 57, 58, 46), (39, 14, 52, 38), (46, 58, 22, 10), (38, 52, 53, 40), (40, 53, 54, 41), (58, 60, 22), (57, 23, 60, 58), (51, 59, 23, 57), (54, 67, 68, 55), (55, 68, 69, 56), (51, 63, 34, 59), (49, 61, 62, 50), (56, 69, 61, 49), (50, 62, 63, 51), (14, 27, 65, 52), (52, 65, 66, 53), (53, 66, 67, 54), (61, 69, 68, 67, 66, 65, 27, 64, 70, 33, 71, 35, 34, 63, 62)])
me_plane_001.use_remesh_preserve_volume = False
me_plane_001.use_remesh_preserve_attributes = False
me_plane_001.use_mirror_vertex_groups = False
me_plane_001.update()
me_cube_004 = bpy.data.meshes.new('Cube.004')
me_cube_004.from_pydata([(-0.9809, -0.941, -0.9532), (-0.9796, 0.7966, -0.9518), (-0.9835, 0.8642, 0.9876), (0.9809, -0.941, -0.9532), (0.9796, 0.7966, -0.9518), (0.9835, 0.8642, 0.9876), (-0.9863, -0.838, -0.3582), (-0.979, -0.9428, 0.3167), (-0.9836, 0.8052, 0.3331), (-0.9875, 0.8026, -0.3609), (0.9836, 0.8052, 0.3331), (0.9875, 0.8026, -0.3609), (0.979, -0.9428, 0.3167), (0.9863, -0.838, -0.3582), (-0.6008, 0.9527, 1.003), (-0.199, 0.963, 0.996), (0.199, 0.963, 0.996), (0.6008, 0.9527, 1.003), (0.6052, 0.9578, -0.9711), (0.2, 0.9676, -0.9681), (-0.2, 0.9676, -0.9681), (-0.6052, 0.9578, -0.9711), (-0.6014, -0.9678, -0.9687), (-0.2015, -0.9755, -0.9681), (0.2015, -0.9755, -0.9681), (0.6014, -0.9678, -0.9687), (-1.016, 0.8216, -0.6733), (-1.036, 0.564, 1.04), (-0.5978, -0.8958, -0.3471), (-0.2011, -0.9677, -0.3735), (0.2011, -0.9677, -0.3735), (0.5978, -0.8958, -0.3471), (0.6025, 0.9946, 0.3328), (0.2, 1.001, 0.3331), (-0.2, 1.001, 0.3331), (-0.6025, 0.9946, 0.3328), (0.6041, 1.002, -0.3609), (0.2, 1.01, -0.3609), (-0.2, 1.01, -0.3609), (-0.6041, 1.002, -0.3609), (-0.9825, 0.2651, 0.9883), (-0.9257, 0.3216, -0.9662), (-0.8962, -0.3333, -0.9688), (0.9825, 0.2651, 0.9883), (0.8962, -0.3333, -0.9688), (0.9257, 0.3216, -0.9662), (0.9825, -0.3333, 0.3272), (0.9825, 0.31, 0.3372), (0.9191, -0.3237, -0.3605), (0.9509, 0.3216, -0.3609), (-0.9825, 0.31, 0.3372), (-0.9825, -0.3333, 0.3272), (-0.9509, 0.3216, -0.3609), (-0.9191, -0.3237, -0.3605), (0.5989, 0.2639, 1.003), (0.1982, 0.3636, 0.9948), (-0.1982, 0.3636, 0.9948), (-0.5989, 0.2639, 1.003), (-0.6022, 0.3333, -1.014), (-0.5829, -0.3333, -1.014), (-0.2, 0.3333, -1.009), (-0.2005, -0.3333, -1.009), (0.2, 0.3333, -1.009), (0.2005, -0.3333, -1.009), (0.6022, 0.3333, -1.014), (0.5829, -0.3333, -1.014), (-0.6201, -0.9483, 0.3174), (0.6201, -0.9483, 0.3174), (0.6287, -0.3334, 0.3015), (0.6113, 0.2916, 0.3163), (-0.6113, 0.2916, 0.3163), (-0.6287, -0.3334, 0.3015), (0.5079, 0.2858, -0.2946), (-0.5089, 0.2858, -0.2946), (0.4591, -0.3275, -0.2987), (-0.4592, -0.3275, -0.2987), (0.1552, 0.3036, -0.3101), (-0.1553, 0.3036, -0.3101), (0.149, -0.3333, -0.3458), (-0.1491, -0.3333, -0.3458), (0.199, 0.345, 0.3117), (-0.199, 0.345, 0.3117), (-0.9959, 0.8712, 0.6642), (0.9959, 0.8712, 0.6642), (-0.6016, 1.004, 0.6664), (-0.2, 1.005, 0.6666), (0.2, 1.005, 0.6666), (0.6016, 1.004, 0.6664), (-0.9935, 0.2577, 0.6635), (0.9935, 0.2577, 0.6635), (-0.5989, 0.2214, 0.6661), (0.5989, 0.2214, 0.6661), (-0.1988, 0.3226, 0.6666), (0.1988, 0.3226, 0.6666), (-0.9843, -0.8396, -0.007267), (-0.9815, 0.7988, -0.003732), (0.9815, 0.7988, -0.003732), (0.9843, -0.8396, -0.007267), (-0.6023, 0.9945, -0.003732), (-0.2, 1.001, -0.003732), (0.2, 1.001, -0.003732), (0.6023, 0.9945, -0.003732), (0.6331, -0.9225, -0.007141), (-0.6331, -0.9225, -0.007141), (-0.9227, -0.3237, -0.004435), (-0.9565, 0.3213, -0.003732), (0.9565, 0.3213, -0.003732), (0.9227, -0.3237, -0.004435), (-0.9558, -0.667, -0.9915), (0.8114, 0.9266, 1.013), (1.016, 0.8216, -0.6733), (-0.8152, 0.894, -0.9814), (1.015, -0.9222, -0.6676), (0.9995, 0.5828, -0.9787), (0.8091, -0.9779, -0.9789), (-1.015, -0.9222, -0.6676), (-0.999, -0.9115, 0.1629), (-0.9876, 0.8372, 0.4989), (-0.9817, 0.7989, -0.1723), (0.9876, 0.8372, 0.4989), (0.9817, 0.7989, -0.1723), (0.9779, -0.8222, -0.1725), (0.81, -0.9312, -0.355), (1.041, 0.5717, 0.3335), (1.033, 0.5751, -0.3622), (-0.814, 0.9403, 0.3318), (-0.8183, 0.9416, -0.3626), (-1.01, -0.6695, 0.3504), (-0.9673, -0.5975, -0.3612), (-0.8114, 0.9266, 1.013), (-0.3995, 0.9611, 0.9999), (-4.441e-16, 0.9626, 0.9949), (0.3995, 0.9611, 0.9999), (0.8152, 0.894, -0.9814), (0.402, 0.9709, -0.9712), (0.0, 0.9669, -0.9674), (-0.402, 0.9709, -0.9712), (-0.8091, -0.9779, -0.9789), (-0.4008, -0.9697, -0.9674), (0.0, -0.9771, -0.9693), (0.4008, -0.9697, -0.9674), (-0.81, -0.9312, -0.355), (-0.3968, -0.9226, -0.3766), (0.0, -0.9772, -0.3714), (0.3968, -0.9226, -0.3766), (0.814, 0.9403, 0.3318), (0.4, 1.007, 0.3329), (0.0, 1.0, 0.3331), (-0.4, 1.007, 0.3329), (0.8183, 0.9416, -0.3626), (0.4009, 1.016, -0.3613), (0.0, 1.009, -0.3609), (-0.4009, 1.016, -0.3613), (-0.6024, 0.9946, -0.1723), (-0.2, 1.001, -0.1723), (0.2, 1.001, -0.1723), (0.6024, 0.9946, -0.1723), (-0.6018, 0.9974, 0.4997), (-0.2, 1.001, 0.5), (0.2, 1.001, 0.5), (0.6018, 0.9974, 0.4997), (0.638, -0.8987, -0.1724), (-0.638, -0.8987, -0.1724), (-0.6084, -0.6689, -1.058), (-0.2029, -0.6668, -1.053), (0.2029, -0.6668, -1.053), (0.6084, -0.6689, -1.058), (0.6072, -1.032, -0.6617), (0.2039, -1.094, -0.6694), (-0.2039, -1.094, -0.6694), (-0.6072, -1.032, -0.6617), (-0.6142, 1.038, -0.6724), (-0.2009, 1.052, -0.6708), (0.2009, 1.052, -0.6708), (0.6142, 1.038, -0.6724), (-0.9995, 0.5828, -0.9787), (-0.8912, 0.0, -0.964), (1.036, 0.564, 1.04), (0.9558, -0.667, -0.9915), (0.8912, 0.0, -0.964), (1.01, -0.6695, 0.3504), (0.9683, -0.00448, 0.3141), (0.9673, -0.5975, -0.3612), (0.9139, 7.451e-09, -0.3609), (-1.041, 0.5717, 0.3335), (-0.9683, -0.00448, 0.3141), (-1.033, 0.5751, -0.3622), (-0.9139, 7.451e-09, -0.3609), (0.6035, 0.6086, 1.124), (0.1952, 0.663, 1.101), (-0.1952, 0.663, 1.101), (-0.6035, 0.6086, 1.124), (-0.6131, 0.6629, -1.054), (-0.5802, 0.0, -1.005), (-0.2011, 0.6669, -1.052), (-0.2, 0.0, -1.0), (0.2011, 0.6669, -1.052), (0.2, 0.0, -1.0), (0.6131, 0.6629, -1.054), (0.5802, 0.0, -1.005), (0.4008, -0.3334, -1.009), (0.4011, 0.3336, -1.009), (0.0, -0.3334, -1.009), (0.0, 0.3333, -1.009), (-0.4008, -0.3334, -1.009), (-0.4011, 0.3336, -1.009), (-0.7369, -0.3355, -1.038), (-0.7706, 0.3294, -1.036), (-0.3984, 0.3147, 0.9982), (0.0, 0.3745, 0.9908), (0.3984, 0.3147, 0.9982), (0.8069, 0.2392, 1.015), (-0.9108, -0.3236, -0.1724), (-0.9429, 0.3216, -0.1723), (-0.9803, 0.3039, 0.5018), (0.9429, 0.3216, -0.1723), (0.9108, -0.3236, -0.1724), (0.981, 0.3023, 0.4998), (-0.8073, 0.2393, 1.015), (0.7369, -0.3355, -1.038), (0.7706, 0.3294, -1.036), (0.99, 0.3239, -0.6717), (0.9572, -0.3315, -0.6723), (-0.9572, -0.3315, -0.6723), (-0.99, 0.3239, -0.6717), (-0.6064, -0.6749, 0.376), (0.6064, -0.6749, 0.376), (0.6866, -0.002896, 0.267), (-0.6866, -0.002896, 0.267), (0.8003, -0.9955, 0.346), (0.8024, -0.3437, 0.3954), (-0.8013, 0.2359, 0.3833), (-0.8024, -0.3437, 0.3954), (-0.8003, -0.9955, 0.346), (0.802, 0.2343, 0.3814), (-0.6013, 0.2785, 0.5046), (0.5972, 0.1901, 0.8351), (0.6011, 0.315, -0.01192), (-0.6011, 0.315, -0.01192), (0.49, 0.003305, -0.3356), (-0.4906, 0.002886, -0.3357), (0.468, -0.6219, -0.2923), (-0.468, -0.6219, -0.2923), (-0.6111, -0.2761, -0.01279), (0.6111, -0.2761, -0.01279), (-0.3222, 0.3137, -0.3228), (0.3216, 0.3141, -0.3227), (-2.346e-05, 0.3011, -0.3074), (-0.3042, -0.3273, -0.366), (0.3036, -0.3269, -0.3659), (-2.716e-05, -0.3335, -0.3403), (0.1505, 0.002037, -0.3954), (-0.151, 0.001618, -0.3955), (-0.1573, -0.6624, -0.2894), (0.1572, -0.6624, -0.2894), (-0.401, 0.3488, 0.3093), (0.401, 0.3488, 0.3093), (0.0, 0.3454, 0.3121), (-0.1999, 0.3322, 0.5002), (-0.2014, 0.3887, -0.005211), (0.1999, 0.3322, 0.5002), (0.2014, 0.3887, -0.005211), (-1.008, 0.8863, 0.839), (1.008, 0.8863, 0.839), (-0.6053, 1.024, 0.835), (-0.2002, 1.027, 0.8335), (0.2002, 1.027, 0.8335), (0.6053, 1.024, 0.835), (-1.007, 0.2379, 0.8389), (1.006, 0.2378, 0.8394), (-0.5976, 0.1902, 0.8347), (0.602, 0.2769, 0.5027), (-0.1963, 0.2983, 0.8328), (0.1963, 0.2983, 0.8328), (0.3989, 0.2751, 0.6664), (0.0, 0.3359, 0.6665), (-0.3989, 0.2751, 0.6664), (-0.7999, 0.1859, 0.6672), (0.8002, 0.1842, 0.6657), (1.097, 0.5615, 0.6615), (0.4003, 1.01, 0.6667), (-4.441e-16, 1.004, 0.6667), (-0.4003, 1.01, 0.6667), (-0.8093, 0.9827, 0.6668), (-1.097, 0.5615, 0.6615), (0.8093, 0.9827, 0.6668), (-0.9779, -0.8222, -0.1725), (-0.9824, 0.7985, 0.1648), (0.9824, 0.7985, 0.1648), (0.999, -0.9115, 0.1629), (-0.6022, 0.9937, 0.1647), (-0.2, 1.001, 0.1648), (0.2, 1.001, 0.1648), (0.6022, 0.9937, 0.1647), (-0.9713, -0.3304, 0.1665), (-1.011, 0.3201, 0.1648), (1.011, 0.3201, 0.1648), (0.9713, -0.3304, 0.1665), (0.9149, -0.0003602, -0.003851), (1.028, 0.5727, -0.003628), (-0.9149, -0.0003602, -0.003851), (-0.9732, -0.596, -0.004875), (0.8078, -0.9454, -0.01126), (0.4, 1.008, -0.003753), (0.0, 1.0, -0.003732), (-0.4, 1.008, -0.003753), (-0.8141, 0.9361, -0.00385), (-1.028, 0.5727, -0.003628), (0.8141, 0.9361, -0.00385), (0.9732, -0.596, -0.004875), (-0.8078, -0.9454, -0.01126), (0.6235, -0.9782, 0.1622), (-0.6235, -0.9782, 0.1622), (-0.8059, -1.013, 0.166), (1.06, -0.6364, 0.1755), (0.8139, 0.936, 0.1641), (-1.035, 0.5724, 0.1655), (-0.8139, 0.936, 0.1641), (-0.3999, 1.007, 0.1647), (0.0, 1.0, 0.1648), (0.3999, 1.007, 0.1647), (0.8059, -1.013, 0.166), (-1.06, -0.6364, 0.1755), (-0.9494, -0.001733, 0.1637), (1.035, 0.5724, 0.1655), (0.9494, -0.001733, 0.1637), (0.8175, 0.9987, 0.8415), (-1.107, 0.5595, 0.8568), (-0.8175, 0.9987, 0.8415), (-0.4015, 1.03, 0.8345), (2.842e-14, 1.026, 0.8333), (0.4015, 1.03, 0.8345), (1.107, 0.5595, 0.8568), (0.8067, 0.162, 0.8432), (-0.7948, 0.2363, 0.5159), (-0.3953, 0.2458, 0.833), (-1.863e-09, 0.3387, 0.5002), (0.3953, 0.2458, 0.833), (-0.4117, 0.3876, -0.01248), (0.0, 0.3898, -0.004069), (0.4117, 0.3876, -0.01248), (0.4018, 0.3138, 0.5008), (-1.776e-15, 0.3111, 0.8306), (-0.4018, 0.3138, 0.5008), (-2.277e-05, -0.6676, -0.2864), (-0.3079, -0.6356, -0.2998), (0.3079, -0.6356, -0.2998), (-0.3169, 0.009288, -0.4084), (0.3148, 0.01096, -0.4079), (-2.716e-05, -1.49e-08, -0.3926), (0.6592, 0.008105, -0.04104), (-0.6592, 0.008105, -0.04104), (-0.8084, 0.1623, 0.8413), (0.7976, 0.2298, 0.5082), (0.8236, -0.02604, 0.3608), (-0.799, -0.6976, 0.4224), (-0.8236, -0.02604, 0.3608), (0.799, -0.6976, 0.4224), (-0.9525, 0.0, -0.6704), (-1.011, -0.6445, -0.6813), (0.9525, 0.0, -0.6704), (1.066, 0.5859, -0.6778), (0.7334, 0.0, -1.031), (0.7934, -0.6781, -1.068), (1.065, 0.5657, 0.4951), (0.9061, 0.0, -0.1723), (1.026, 0.5727, -0.1723), (-0.9061, 0.0, -0.1723), (-0.9555, -0.5888, -0.1731), (-0.7334, 0.0, -1.031), (-0.7934, -0.6781, -1.068), (-0.4, 0.0, -1.0), (-0.4046, -0.667, -1.055), (0.0, 0.0, -1.0), (0.0, -0.6675, -1.054), (0.4, 0.0, -1.0), (0.4046, -0.667, -1.055), (0.4054, 1.055, -0.6727), (0.0, 1.051, -0.6704), (-0.4054, 1.055, -0.6727), (-0.8373, 0.9671, -0.6798), (-0.4012, -1.059, -0.6655), (0.0, -1.103, -0.6704), (0.4012, -1.059, -0.6655), (0.8284, -1.02, -0.6658), (0.4065, 0.6684, -1.055), (0.0, 0.6667, -1.052), (-0.4065, 0.6684, -1.055), (-0.8193, 0.6301, -1.058), (-0.3957, 0.6375, 1.114), (0.0, 0.6674, 1.095), (0.3957, 0.6375, 1.114), (0.8321, 0.5842, 1.12), (0.8051, -0.9156, -0.1731), (0.4, 1.006, 0.4998), (0.0, 1.0, 0.5), (-0.4, 1.006, 0.4998), (-0.8108, 0.9604, 0.4984), (0.4, 1.008, -0.1723), (0.0, 1.0, -0.1723), (-0.4, 1.008, -0.1723), (-0.8141, 0.9361, -0.1723), (-1.026, 0.5727, -0.1723), (-1.065, 0.5657, 0.4951), (0.8141, 0.9361, -0.1723), (0.8108, 0.9604, 0.4984), (0.9555, -0.5888, -0.1731), (-0.8051, -0.9156, -0.1731), (-0.8321, 0.5842, 1.12), (0.8193, 0.6301, -1.058), (-0.8284, -1.02, -0.6658), (1.011, -0.6445, -0.6813), (0.8373, 0.9671, -0.6798), (-1.066, 0.5859, -0.6778), (-1.025, 0.7192, 1.028), (0.9009, 0.9022, 1.007), (-0.9998, -0.9345, 0.2397), (-0.9846, 0.8206, 0.4161), (-0.9835, 0.8001, -0.2666), (0.9846, 0.8206, 0.4161), (0.9835, 0.8001, -0.2666), (0.9785, -0.8283, -0.2656), (0.9084, -0.9039, -0.3521), (1.029, 0.6924, 0.3322), (1.027, 0.6922, -0.3602), (-0.9082, 0.8844, 0.3313), (-0.9124, 0.8836, -0.3606), (-1.01, -0.8095, 0.3461), (-0.9948, -0.7163, -0.3566), (-0.7064, 0.9432, 1.012), (-0.2993, 0.9622, 0.9981), (0.09949, 0.9628, 0.9954), (0.5002, 0.9576, 1.002), (-0.7018, -0.9272, -0.3464), (-0.2989, -0.945, -0.3754), (0.1006, -0.9741, -0.3706), (0.4971, -0.9001, -0.3689), (0.7103, 0.9755, 0.3319), (0.3, 1.005, 0.333), (-0.1, 1.0, 0.3331), (-0.5014, 1.004, 0.3328), (0.7135, 0.9801, -0.3611), (0.3004, 1.014, -0.3611), (-0.1, 1.009, -0.361), (-0.5028, 1.013, -0.3608), (-0.603, 0.9971, -0.2667), (-0.2, 1.004, -0.2667), (0.2, 1.004, -0.2667), (0.603, 0.9971, -0.2667), (-0.6021, 0.9953, 0.4163), (-0.2, 1.001, 0.4165), (0.2, 1.001, 0.4165), (0.6021, 0.9953, 0.4163), (0.6233, -0.8873, -0.2608), (-0.6233, -0.8873, -0.2608), (1.025, 0.4091, 1.03), (1.001, -0.5007, 0.3431), (0.9615, 0.1537, 0.3218), (0.9422, -0.4608, -0.3609), (0.926, 0.1615, -0.3614), (-1.025, 0.4379, 0.3361), (-0.9705, -0.1693, 0.3172), (-0.9968, 0.4467, -0.3612), (-0.9108, -0.162, -0.3612), (0.5976, 0.425, 1.096), (0.194, 0.5033, 1.076), (-0.194, 0.5033, 1.076), (-0.5976, 0.425, 1.096), (-0.4984, 0.2886, 1.002), (-0.09927, 0.371, 0.9906), (0.2986, 0.3403, 0.9952), (0.7021, 0.2474, 1.014), (-0.9127, -0.3239, -0.2665), (-0.945, 0.322, -0.2667), (-0.9756, 0.3104, 0.4195), (0.945, 0.322, -0.2667), (0.9127, -0.3239, -0.2665), (0.9762, 0.3093, 0.4186), (-0.8973, 0.2444, 1.01), (-0.6008, -0.8147, 0.3582), (0.6122, -0.5026, 0.3442), (0.6832, 0.1553, 0.2787), (-0.6623, -0.1692, 0.2815), (0.8945, -0.9804, 0.3407), (0.705, -0.3358, 0.3683), (-0.905, 0.2504, 0.3754), (-0.705, -0.3358, 0.3683), (-0.7048, -0.9851, 0.3439), (0.7003, 0.2496, 0.3558), (-0.6095, 0.2917, 0.4111), (0.5951, 0.2127, 0.9256), (0.568, 0.3117, -0.1589), (-0.5685, 0.3117, -0.1588), (0.5117, 0.146, -0.3307), (-0.5125, 0.1458, -0.3308), (0.4588, -0.4747, -0.2902), (-0.4588, -0.4747, -0.2902), (-0.5553, -0.3034, -0.1662), (0.5553, -0.3034, -0.1662), (0.7064, 0.9432, 1.012), (-0.4181, 0.3079, -0.3178), (0.2381, 0.3111, -0.3186), (-0.07767, 0.3018, -0.3081), (-0.3872, -0.3291, -0.3452), (0.2259, -0.3306, -0.3591), (-0.07459, -0.3332, -0.342), (0.1491, -0.167, -0.38), (-0.1494, -0.1673, -0.3801), (-0.1536, -0.4964, -0.3089), (0.1536, -0.4964, -0.3089), (-0.5092, 0.3314, 0.3121), (0.2999, 0.3501, 0.3109), (-0.09951, 0.3455, 0.3119), (-0.1995, 0.3381, 0.4059), (-0.1786, 0.374, -0.1655), (0.1995, 0.3381, 0.4059), (0.1786, 0.374, -0.1655), (-1.006, 0.8819, 0.751), (1.006, 0.8819, 0.751), (-0.6038, 1.019, 0.7501), (-0.2001, 1.02, 0.7496), (0.2001, 1.02, 0.7496), (0.6038, 1.019, 0.7501), (-1.005, 0.2433, 0.7504), (1.004, 0.2434, 0.7506), (-0.5967, 0.1985, 0.749), (0.6006, 0.2498, 0.5846), (-0.1967, 0.3055, 0.749), (0.1967, 0.3055, 0.749), (0.4988, 0.248, 0.6661), (-0.09962, 0.3324, 0.6669), (-0.2994, 0.3011, 0.6668), (-0.9027, 0.2055, 0.6615), (0.9031, 0.2044, 0.6609), (1.073, 0.7249, 0.6592), (0.3001, 1.008, 0.6666), (-0.1, 1.005, 0.6667), (-0.501, 1.009, 0.6664), (-0.9104, 0.9401, 0.6635), (-1.074, 0.3998, 0.657), (0.7062, 1.0, 0.6658), (-0.9769, -0.8286, -0.08946), (-0.9817, 0.7985, 0.08053), (0.9817, 0.7985, 0.08053), (0.9946, -0.8775, 0.07675), (-0.6022, 0.9941, 0.08046), (-0.2, 1.001, 0.08052), (0.2, 1.001, 0.08052), (0.6022, 0.9941, 0.08046), (-1.025, 0.4091, 1.03), (-0.9478, -0.3269, 0.08081), (-0.9848, 0.3206, 0.08018), (0.9848, 0.3206, 0.08018), (0.9478, -0.3269, 0.08081), (0.9303, 0.1612, -0.002982), (1.021, 0.689, -0.00416), (-0.9122, -0.1622, -0.003017), (-0.9964, -0.7169, -0.01115), (0.9071, -0.9106, -0.01564), (0.3, 1.006, -0.00374), (-0.1, 1.0, -0.003732), (-0.5014, 1.005, -0.003733), (-0.9073, 0.879, -0.003854), (-0.9975, 0.4454, -0.003866), (0.7105, 0.9735, -0.003779), (0.9481, -0.4599, -0.004749), (-0.7175, -0.9558, -0.01258), (0.6268, -0.9517, 0.07701), (-0.6268, -0.9517, 0.07701), (-0.9946, -0.8775, 0.07675), (-0.9921, 0.8545, 0.5815), (-0.9812, 0.7986, -0.088), (0.9921, 0.8545, 0.5815), (0.9812, 0.7986, -0.088), (0.9769, -0.8286, -0.08946), (0.7018, -0.9272, -0.3464), (1.025, 0.4379, 0.336), (0.9968, 0.4467, -0.3612), (-0.7103, 0.9755, 0.3319), (-0.7135, 0.9801, -0.3611), (-1.001, -0.5007, 0.3431), (-0.9422, -0.4608, -0.3609), (-0.9009, 0.9022, 1.007), (-0.5002, 0.9576, 1.002), (-0.09949, 0.9628, 0.9954), (0.2993, 0.9622, 0.9981), (-0.9084, -0.9039, -0.3521), (-0.4971, -0.9001, -0.3689), (-0.1006, -0.9741, -0.3706), (0.2989, -0.945, -0.3754), (0.9082, 0.8844, 0.3313), (0.5014, 1.004, 0.3328), (0.1, 1.0, 0.3331), (-0.3, 1.005, 0.333), (0.9124, 0.8836, -0.3606), (0.5028, 1.013, -0.3608), (0.1, 1.009, -0.361), (-0.3004, 1.014, -0.3611), (-0.6023, 0.9942, -0.088), (-0.2, 1.001, -0.088), (0.2, 1.001, -0.088), (0.6023, 0.9942, -0.088), (-0.6017, 0.9998, 0.5831), (-0.2, 1.002, 0.5833), (0.2, 1.002, 0.5833), (0.6017, 0.9998, 0.5831), (0.6373, -0.9085, -0.0894), (-0.6373, -0.9085, -0.0894), (1.025, 0.7192, 1.028), (1.01, -0.8095, 0.3461), (0.9706, -0.1693, 0.3173), (0.9948, -0.7163, -0.3566), (0.9108, -0.162, -0.3612), (-1.029, 0.6924, 0.3323), (-0.9615, 0.1537, 0.3217), (-1.027, 0.6922, -0.3602), (-0.926, 0.1615, -0.3614), (0.6025, 0.7923, 1.097), (0.1962, 0.8231, 1.077), (-0.1962, 0.8231, 1.077), (-0.6025, 0.7923, 1.097), (-0.2986, 0.3402, 0.9952), (0.09927, 0.371, 0.9906), (0.4984, 0.2886, 1.002), (0.8971, 0.2443, 1.01), (-0.9133, -0.324, -0.08818), (-0.9471, 0.322, -0.08778), (-0.9864, 0.2812, 0.5828), (0.9471, 0.322, -0.08778), (0.9133, -0.324, -0.08818), (0.9869, 0.2803, 0.5818), (-0.7023, 0.2474, 1.014), (-0.6122, -0.5026, 0.3442), (0.6008, -0.8147, 0.3582), (0.6623, -0.1692, 0.2815), (-0.683, 0.1553, 0.2785), (0.7048, -0.9851, 0.3439), (0.9008, -0.3354, 0.3839), (-0.6999, 0.2504, 0.3569), (-0.9008, -0.3354, 0.3839), (-0.8945, -0.9804, 0.3407), (0.9055, 0.2494, 0.3742), (-0.6003, 0.2507, 0.5856), (0.5965, 0.1986, 0.7493), (0.6088, 0.3034, 0.1521), (-0.6087, 0.3031, 0.1521), (0.4769, -0.1626, -0.3202), (-0.4772, -0.1629, -0.3202), (0.5136, -0.7727, -0.2964), (-0.5136, -0.7727, -0.2964), (-0.6057, -0.3008, 0.1459), (0.6057, -0.3008, 0.1459), (-0.2384, 0.3109, -0.3187), (0.4174, 0.3081, -0.3177), (0.07761, 0.3017, -0.3081), (-0.2262, -0.3308, -0.3591), (0.3869, -0.3288, -0.3452), (0.07453, -0.3332, -0.342), (0.1511, 0.1608, -0.3806), (-0.1514, 0.1606, -0.3807), (-0.1806, -0.8221, -0.3051), (0.1806, -0.8221, -0.3051), (-0.2999, 0.3501, 0.3109), (0.5092, 0.3315, 0.3122), (0.09951, 0.3455, 0.3119), (-0.1995, 0.3281, 0.5835), (-0.2001, 0.3737, 0.1542), (0.1995, 0.3281, 0.5835), (0.2001, 0.3737, 0.1542), (-1.004, 0.8815, 0.9155), (1.004, 0.8815, 0.9155), (-0.604, 1.002, 0.9251), (-0.1995, 1.009, 0.9202), (0.1995, 1.009, 0.9202), (0.604, 1.002, 0.9251), (-1.002, 0.2444, 0.9161), (1.002, 0.2444, 0.9163), (-0.5954, 0.2127, 0.9253), (0.6098, 0.2906, 0.4102), (-0.195, 0.3167, 0.9195), (0.195, 0.3167, 0.9195), (0.2994, 0.3011, 0.6668), (0.09962, 0.3324, 0.6669), (-0.4988, 0.2478, 0.6661), (-0.6982, 0.1967, 0.6649), (0.6982, 0.1955, 0.6642), (1.074, 0.3998, 0.6573), (0.501, 1.009, 0.6664), (0.1, 1.005, 0.6667), (-0.3001, 1.008, 0.6666), (-0.7062, 1.0, 0.6658), (-1.073, 0.7249, 0.6592), (0.9104, 0.9401, 0.6635), (-0.9785, -0.8283, -0.2656), (-0.9822, 0.8013, 0.249), (0.9822, 0.8013, 0.249), (0.9998, -0.9345, 0.2397), (-0.6023, 0.9938, 0.2487), (-0.2, 1.001, 0.2489), (0.2, 1.001, 0.2489), (0.6023, 0.9938, 0.2487), (-0.9927, -0.3292, 0.2458), (-1.003, 0.3137, 0.252), (1.003, 0.3138, 0.2519), (0.9927, -0.3292, 0.2458), (0.9122, -0.1622, -0.003017), (0.9975, 0.4454, -0.003865), (-0.9303, 0.1612, -0.002982), (-0.9481, -0.4599, -0.004749), (0.7175, -0.9558, -0.01258), (0.5014, 1.005, -0.003733), (0.1, 1.0, -0.003732), (-0.3, 1.006, -0.00374), (-0.7105, 0.9735, -0.003779), (-1.021, 0.689, -0.00416), (0.9073, 0.879, -0.003854), (0.9964, -0.7169, -0.01115), (-0.9071, -0.9106, -0.01564), (0.6136, -0.9709, 0.2411), (-0.6136, -0.9709, 0.2411), (-0.8071, -0.9821, 0.0763), (-0.805, -1.023, 0.258), (-0.7107, -1.016, 0.1637), (-0.9128, -0.982, 0.1612), (1.02, -0.6161, 0.08376), (1.053, -0.6528, 0.2681), (1.02, -0.4823, 0.171), (1.053, -0.779, 0.1666), (0.8139, 0.9358, 0.08012), (0.8135, 0.9372, 0.2479), (0.7102, 0.9731, 0.1643), (0.9076, 0.8788, 0.1642), (-1.031, 0.5726, 0.0809), (-1.038, 0.5721, 0.2495), (-1.028, 0.4457, 0.1648), (-1.023, 0.6889, 0.1647), (-0.8139, 0.9358, 0.08012), (-0.8135, 0.9372, 0.2479), (-0.9076, 0.8788, 0.1642), (-0.7102, 0.9731, 0.1643), (-0.4, 1.008, 0.08046), (-0.4, 1.007, 0.2488), (-0.5013, 1.004, 0.1647), (-0.2999, 1.005, 0.1647), (0.0, 1.0, 0.08053), (0.0, 1.0, 0.249), (-0.1, 1.0, 0.1648), (0.1, 1.0, 0.1648), (0.4, 1.008, 0.08046), (0.4, 1.007, 0.2488), (0.2999, 1.005, 0.1647), (0.5013, 1.004, 0.1647), (0.8071, -0.9821, 0.0763), (0.805, -1.023, 0.258), (0.9128, -0.982, 0.1612), (0.7107, -1.016, 0.1637), (-1.02, -0.6161, 0.08376), (-1.053, -0.6528, 0.2681), (-1.053, -0.779, 0.1666), (-1.02, -0.4823, 0.171), (-0.9324, -0.00105, 0.07989), (-0.9736, -0.003402, 0.2371), (-0.9533, -0.1665, 0.1661), (-0.9758, 0.16, 0.165), (1.031, 0.5726, 0.0809), (1.038, 0.5721, 0.2495), (1.023, 0.6889, 0.1647), (1.028, 0.4457, 0.1648), (0.9324, -0.00105, 0.07989), (0.9736, -0.003387, 0.2371), (0.9758, 0.16, 0.165), (0.9533, -0.1665, 0.1661), (0.815, 0.9957, 0.7536), (0.8188, 0.9765, 0.933), (0.7121, 1.017, 0.839), (0.9212, 0.9564, 0.8421), (-1.108, 0.5604, 0.7589), (-1.087, 0.5616, 0.9544), (-1.088, 0.3888, 0.852), (-1.086, 0.7316, 0.8514), (-0.815, 0.9957, 0.7536), (-0.8188, 0.9765, 0.933), (-0.9212, 0.9564, 0.8421), (-0.7121, 1.017, 0.839), (-0.4009, 1.024, 0.7501), (-0.4006, 1.009, 0.923), (-0.5034, 1.028, 0.835), (-0.3009, 1.029, 0.8341), (-5.52e-11, 1.019, 0.7495), (-2.091e-10, 1.008, 0.9196), (-0.1001, 1.026, 0.8334), (0.1001, 1.026, 0.8334), (0.4009, 1.024, 0.7501), (0.4006, 1.009, 0.923), (0.3009, 1.029, 0.8341), (0.5034, 1.028, 0.835), (1.108, 0.5604, 0.7589), (1.087, 0.5616, 0.9544), (1.086, 0.7316, 0.8514), (1.088, 0.3887, 0.8523), (0.9132, 0.1823, 0.8436), (0.7009, 0.1684, 0.84), (0.8084, 0.1855, 0.936), (0.8041, 0.1656, 0.7535), (-0.7973, 0.212, 0.5919), (-0.7978, 0.2511, 0.4496), (-0.8937, 0.2526, 0.5058), (-0.6967, 0.2508, 0.5088), (-0.2964, 0.2745, 0.8326), (-0.4961, 0.2167, 0.834), (-0.3933, 0.2662, 0.9215), (-0.3955, 0.2544, 0.7486), (-8.649e-10, 0.3383, 0.5834), (-9.646e-10, 0.3409, 0.4061), (-0.09999, 0.3371, 0.5004), (0.09999, 0.3371, 0.5004), (0.4959, 0.2167, 0.8342), (0.2964, 0.2745, 0.8326), (0.3933, 0.2662, 0.9215), (0.3955, 0.2544, 0.7486), (-0.5126, 0.3676, -0.01491), (-0.3066, 0.3924, -0.009124), (-0.3734, 0.3778, -0.176), (-0.4075, 0.376, 0.1494), (-0.1007, 0.3888, -0.004615), (0.1007, 0.3888, -0.004615), (-1.119e-05, 0.3731, -0.1638), (-2.402e-09, 0.3741, 0.1549), (0.5126, 0.3676, -0.01492), (0.3066, 0.3924, -0.009124), (0.4075, 0.376, 0.1494), (0.3731, 0.378, -0.1759), (0.5022, 0.2969, 0.502), (0.3011, 0.3254, 0.5009), (0.4004, 0.2949, 0.5837), (0.4016, 0.3325, 0.4052), (-1.141e-10, 0.3287, 0.9163), (-2.056e-11, 0.3192, 0.7479), (-0.09839, 0.3086, 0.8312), (0.09839, 0.3086, 0.8312), (-0.3011, 0.3253, 0.5008), (-0.5018, 0.2976, 0.503), (-0.4004, 0.295, 0.5837), (-0.4016, 0.3325, 0.4052), (-2.5e-05, -0.4991, -0.3043), (-1.19e-05, -0.8296, -0.3026), (-0.07867, -0.6651, -0.2868), (0.07863, -0.6651, -0.2868), (-0.306, -0.4799, -0.3255), (-0.3518, -0.786, -0.3133), (-0.3885, -0.6279, -0.3097), (-0.2325, -0.649, -0.2961), (0.3057, -0.4797, -0.3254), (0.3517, -0.786, -0.3133), (0.2325, -0.649, -0.2961), (0.3885, -0.6279, -0.3097), (-0.3229, 0.1692, -0.3933), (-0.3115, -0.1601, -0.3956), (-0.4091, 0.006494, -0.3849), (-0.2336, 0.005624, -0.4058), (0.2323, 0.006668, -0.4054), (0.4077, 0.007562, -0.3847), (0.3102, -0.159, -0.3954), (0.3215, 0.1702, -0.3928), (0.07523, 0.0009474, -0.3929), (-0.07553, 0.0007376, -0.3929), (-2.436e-05, 0.1584, -0.3777), (-2.585e-05, -0.1682, -0.3755), (0.6376, -0.1345, -0.0277), (0.6571, 0.1673, -0.03351), (0.6613, 0.002235, 0.114), (0.5966, 0.005791, -0.2009), (-0.6376, -0.1345, -0.02769), (-0.6571, 0.1673, -0.0335), (-0.5968, 0.005572, -0.2009), (-0.6613, 0.002211, 0.114), (-0.8095, 0.1855, 0.9348), (-0.8048, 0.1666, 0.7532), (-0.9142, 0.1827, 0.8423), (-0.702, 0.1686, 0.8388), (0.896, 0.2486, 0.5008), (0.6981, 0.2462, 0.5039), (0.7989, 0.2077, 0.5872), (0.7997, 0.2463, 0.4453), (0.7441, -0.01438, 0.3298), (0.9023, -0.01657, 0.3566), (0.8133, -0.1854, 0.3733), (0.8164, 0.1068, 0.3407), (-0.6977, -0.6885, 0.4191), (-0.9126, -0.6855, 0.4092), (-0.8006, -0.52, 0.4171), (-0.8016, -0.8546, 0.4154), (-0.7441, -0.01442, 0.3299), (-0.9023, -0.0166, 0.3567), (-0.816, 0.1079, 0.3417), (-0.8133, -0.1854, 0.3732), (0.6977, -0.6885, 0.4191), (0.9126, -0.6855, 0.4092), (0.8016, -0.8546, 0.4154), (0.8006, -0.52, 0.4171), (1.051, 0.5687, 0.4146), (1.081, 0.5636, 0.5783), (1.047, 0.7075, 0.4938), (1.046, 0.4265, 0.4936), (0.9078, 0.0001102, -0.2667), (0.9075, -1.923e-05, -0.0879), (0.918, 0.1615, -0.1722), (0.9026, -0.1619, -0.1723), (1.028, 0.574, -0.2673), (1.025, 0.5728, -0.08793), (1.021, 0.6891, -0.172), (0.9894, 0.4455, -0.1722), (-0.9078, 0.0001102, -0.2667), (-0.9075, -1.923e-05, -0.0879), (-0.9026, -0.1619, -0.1723), (-0.918, 0.1615, -0.1722), (-0.9592, -0.5934, -0.2673), (-0.9604, -0.5929, -0.08859), (-0.9846, -0.7037, -0.1732), (-0.932, -0.4564, -0.1727), (-0.4996, 0.6231, 1.12), (-0.2955, 0.6502, 1.107), (-0.3927, 0.4653, 1.086), (-0.3967, 0.8103, 1.088), (-0.09764, 0.6652, 1.097), (0.09764, 0.6652, 1.097), (8.875e-12, 0.5109, 1.071), (-2.794e-10, 0.8247, 1.073), (0.2955, 0.6502, 1.107), (0.4996, 0.6231, 1.12), (0.3927, 0.4653, 1.086), (0.3967, 0.8103, 1.088), (0.7179, 0.5965, 1.127), (0.9406, 0.5744, 1.097), (0.824, 0.4015, 1.1), (0.8289, 0.7655, 1.097), (0.8065, -0.9179, -0.2645), (0.8056, -0.926, -0.09134), (0.9024, -0.889, -0.1735), (0.7195, -0.927, -0.1719), (0.4, 1.006, 0.4163), (0.4001, 1.007, 0.5833), (0.3, 1.004, 0.4999), (0.501, 1.004, 0.4997), (0.0, 0.9997, 0.4166), (-4.797e-12, 1.001, 0.5834), (-0.1, 1.0, 0.5), (0.1, 1.0, 0.5), (-0.4, 1.006, 0.4163), (-0.4001, 1.007, 0.5833), (-0.501, 1.004, 0.4997), (-0.3, 1.004, 0.4999), (-0.8121, 0.9496, 0.4152), (-0.8101, 0.9716, 0.5826), (-0.9077, 0.911, 0.4966), (-0.7076, 0.9862, 0.4983), (0.4004, 1.011, -0.2669), (0.4, 1.008, -0.08801), (0.3, 1.006, -0.1722), (0.5014, 1.005, -0.1722), (0.0, 1.003, -0.2667), (0.0, 0.9995, -0.088), (-0.1, 1.0, -0.1723), (0.1, 1.0, -0.1723), (-0.4004, 1.011, -0.2669), (-0.4, 1.008, -0.08801), (-0.5014, 1.005, -0.1722), (-0.3, 1.006, -0.1722), (-0.8156, 0.9377, -0.2675), (-0.8139, 0.9357, -0.08806), (-0.9075, 0.8792, -0.172), (-0.7105, 0.9736, -0.1721), (-1.028, 0.574, -0.2673), (-1.025, 0.5728, -0.08793), (-0.9894, 0.4455, -0.1722), (-1.021, 0.6891, -0.172), (-1.051, 0.5687, 0.4146), (-1.081, 0.5636, 0.5783), (-1.046, 0.4271, 0.4945), (-1.047, 0.7075, 0.4938), (0.8156, 0.9377, -0.2675), (0.8139, 0.9357, -0.08806), (0.7105, 0.9736, -0.1721), (0.9075, 0.8792, -0.172), (0.8121, 0.9496, 0.4152), (0.8101, 0.9716, 0.5826), (0.7076, 0.9862, 0.4983), (0.9077, 0.911, 0.4966), (0.9592, -0.5934, -0.2673), (0.9604, -0.5929, -0.08859), (0.932, -0.4564, -0.1727), (0.9846, -0.7037, -0.1732), (-0.8065, -0.9179, -0.2645), (-0.8056, -0.926, -0.09134), (-0.7195, -0.927, -0.1719), (-0.9024, -0.889, -0.1735), (-0.9406, 0.5744, 1.097), (-0.7179, 0.5965, 1.127), (-0.8243, 0.4015, 1.1), (-0.8289, 0.7655, 1.097), (-0.716, 0.781, 1.102), (-0.7106, 0.411, 1.104), (-0.9297, 0.3997, 1.079), (-0.9018, -0.8958, -0.09394), (-0.7196, -0.9375, -0.09152), (-0.7116, -0.9188, -0.2592), (0.9861, -0.7095, -0.09179), (0.9364, -0.4585, -0.0884), (0.9349, -0.4588, -0.2669), (0.9092, 0.9257, 0.5801), (0.7068, 0.9927, 0.5821), (0.7088, 0.9801, 0.4152), (0.9071, 0.8788, -0.08791), (0.7104, 0.9731, -0.08794), (0.7116, 0.9756, -0.2666), (-1.06, 0.7163, 0.5765), (-1.06, 0.4136, 0.5758), (-1.031, 0.4333, 0.4159), (-1.02, 0.6888, -0.08809), (-0.9914, 0.4457, -0.08792), (-0.9914, 0.4464, -0.2667), (-0.7104, 0.9731, -0.08794), (-0.9071, 0.8788, -0.08791), (-0.909, 0.8804, -0.2663), (-0.3, 1.005, -0.08799), (-0.5014, 1.005, -0.08796), (-0.502, 1.008, -0.2666), (0.1, 0.9999, -0.088), (-0.1, 0.9999, -0.088), (-0.1, 1.003, -0.2667), (0.5014, 1.005, -0.08796), (0.3, 1.005, -0.08799), (0.3002, 1.008, -0.2667), (-0.7068, 0.9927, 0.5821), (-0.9092, 0.9257, 0.5801), (-0.9073, 0.897, 0.4141), (-0.3001, 1.005, 0.5833), (-0.501, 1.005, 0.5831), (-0.5012, 1.004, 0.4162), (0.1, 1.001, 0.5834), (-0.1, 1.001, 0.5834), (-0.1, 1.0, 0.4165), (0.501, 1.005, 0.5831), (0.3001, 1.005, 0.5833), (0.3, 1.004, 0.4164), (0.7196, -0.9375, -0.09152), (0.9018, -0.8958, -0.09394), (0.9023, -0.8923, -0.2633), (0.9326, 0.7477, 1.075), (0.9296, 0.3997, 1.079), (0.7105, 0.411, 1.104), (0.4996, 0.8016, 1.093), (0.4951, 0.4448, 1.092), (0.2935, 0.4847, 1.08), (0.09812, 0.8236, 1.075), (0.09709, 0.5079, 1.071), (-0.09709, 0.5079, 1.071), (-0.2965, 0.8167, 1.083), (-0.2935, 0.4847, 1.08), (-0.4951, 0.4448, 1.092), (-0.9364, -0.4585, -0.0884), (-0.9861, -0.7095, -0.09179), (-0.9866, -0.7095, -0.2651), (-0.9213, 0.1617, -0.08738), (-0.9041, -0.1621, -0.08745), (-0.9044, -0.162, -0.2668), (0.9914, 0.4457, -0.08792), (1.02, 0.6888, -0.08809), (1.023, 0.6903, -0.2662), (0.9041, -0.1621, -0.08745), (0.9213, 0.1617, -0.08738), (0.9199, 0.1618, -0.2669), (1.06, 0.4132, 0.5755), (1.06, 0.7163, 0.5765), (1.036, 0.6995, 0.4133), (0.9096, -0.5098, 0.4037), (0.9141, -0.8418, 0.3991), (0.6939, -0.844, 0.4058), (-0.8991, -0.1766, 0.3657), (-0.8952, 0.1181, 0.3493), (-0.7411, 0.1236, 0.3218), (-0.9141, -0.8418, 0.3991), (-0.9096, -0.5098, 0.4037), (-0.6984, -0.5111, 0.4013), (0.8954, 0.1174, 0.3487), (0.8992, -0.1766, 0.3657), (0.7273, -0.1762, 0.3449), (0.7019, 0.2573, 0.4291), (0.6982, 0.2216, 0.5843), (0.8993, 0.227, 0.581), (-0.6996, 0.1749, 0.7506), (-0.9118, 0.1871, 0.7508), (-0.9118, 0.2013, 0.9312), (-0.666, 0.1594, 0.1231), (-0.6041, 0.1625, -0.1936), (-0.5787, -0.1495, -0.1854), (0.6037, 0.1626, -0.1937), (0.6661, 0.1595, 0.1232), (0.637, -0.1501, 0.1284), (-0.07476, -0.1677, -0.3767), (-0.07576, 0.159, -0.3783), (0.07557, 0.1591, -0.3782), (0.4214, 0.1633, -0.3745), (0.3994, -0.1615, -0.3709), (0.2293, -0.1632, -0.3912), (-0.2302, -0.1639, -0.3915), (-0.4008, -0.1622, -0.371), (-0.4239, 0.1621, -0.3747), (0.4329, -0.7737, -0.3129), (0.266, -0.8038, -0.3102), (0.2293, -0.4882, -0.3196), (-0.266, -0.8038, -0.3102), (-0.4329, -0.7737, -0.3129), (-0.3851, -0.4777, -0.3203), (0.09035, -0.8267, -0.3023), (-0.09037, -0.8267, -0.3023), (-0.07686, -0.4977, -0.3054), (-0.5068, 0.3185, 0.4085), (-0.5005, 0.2735, 0.5848), (-0.3003, 0.3138, 0.5839), (0.09862, 0.3159, 0.7484), (-0.09862, 0.3159, 0.7484), (-0.09773, 0.3257, 0.9165), (0.3006, 0.3381, 0.406), (0.3003, 0.3138, 0.5839), (0.5006, 0.273, 0.5843), (0.2757, 0.3797, -0.1724), (0.3038, 0.3786, 0.1519), (0.5133, 0.3538, 0.1494), (0.1, 0.3739, 0.1545), (0.08929, 0.3729, -0.1644), (-0.08932, 0.3729, -0.1644), (-0.3038, 0.3786, 0.1519), (-0.2758, 0.3796, -0.1724), (-0.4762, 0.3582, -0.1749), (0.2967, 0.2824, 0.7488), (0.2947, 0.2934, 0.9195), (0.4939, 0.2382, 0.9242), (0.09976, 0.3405, 0.4061), (-0.09976, 0.3405, 0.4061), (-0.09989, 0.3356, 0.5836), (-0.4958, 0.2256, 0.7487), (-0.494, 0.2382, 0.9241), (-0.2946, 0.2932, 0.9196), (-0.7012, 0.2619, 0.4329), (-0.893, 0.2608, 0.4399), (-0.8978, 0.2298, 0.5839), (0.6991, 0.1744, 0.7509), (0.7007, 0.1923, 0.9342), (0.9099, 0.2012, 0.9333), (1.069, 0.3934, 0.9463), (1.068, 0.73, 0.9446), (1.085, 0.7302, 0.7549), (0.5023, 1.007, 0.9246), (0.3, 1.009, 0.9218), (0.3005, 1.022, 0.7498), (0.09973, 1.008, 0.9199), (-0.09973, 1.008, 0.9199), (-0.1, 1.02, 0.7495), (-0.3, 1.009, 0.9218), (-0.5023, 1.007, 0.9246), (-0.5024, 1.023, 0.7501), (-0.7119, 0.9947, 0.9316), (-0.9182, 0.9398, 0.929), (-0.9189, 0.9527, 0.7522), (-1.068, 0.73, 0.9446), (-1.069, 0.3934, 0.9462), (-1.088, 0.3916, 0.7539), (0.9182, 0.9398, 0.929), (0.7119, 0.9947, 0.9316), (0.7101, 1.014, 0.7519), (0.9769, -0.1667, 0.24), (0.9788, 0.1551, 0.2443), (0.9537, 0.1606, 0.08082), (1.03, 0.4415, 0.2504), (1.025, 0.6905, 0.2485), (1.022, 0.689, 0.08025), (-0.9789, 0.1551, 0.2442), (-0.9769, -0.1667, 0.24), (-0.9332, -0.1643, 0.08144), (-1.028, -0.4898, 0.2591), (-1.048, -0.7996, 0.2594), (-1.028, -0.749, 0.07633), (0.7015, -1.017, 0.2564), (0.9129, -0.9968, 0.252), (0.9117, -0.9493, 0.07151), (0.5013, 1.004, 0.2487), (0.3, 1.005, 0.2488), (0.2999, 1.005, 0.08049), (0.1, 1.0, 0.2489), (-0.1, 1.0, 0.2489), (-0.1, 1.0, 0.08053), (-0.3, 1.005, 0.2488), (-0.5013, 1.004, 0.2487), (-0.5013, 1.005, 0.08046), (-0.7101, 0.9736, 0.2481), (-0.9071, 0.8808, 0.2478), (-0.9072, 0.8787, 0.08016), (-1.026, 0.6905, 0.2485), (-1.03, 0.4415, 0.2505), (-1.014, 0.4456, 0.08032), (0.9071, 0.8808, 0.2478), (0.7101, 0.9736, 0.2481), (0.7103, 0.9731, 0.08026), (1.048, -0.7996, 0.2594), (1.028, -0.4898, 0.2591), (0.9858, -0.4709, 0.08238), (-0.9129, -0.9968, 0.252), (-0.7015, -1.017, 0.2564), (-0.7131, -0.9885, 0.07466), (-0.9117, -0.9493, 0.07151), (1.028, -0.749, 0.07633), (0.9072, 0.8787, 0.08016), (-1.022, 0.689, 0.08025), (-0.7103, 0.9731, 0.08026), (-0.2999, 1.005, 0.08049), (0.1, 1.0, 0.08053), (0.5013, 1.005, 0.08046), (0.7131, -0.9885, 0.07466), (-0.9858, -0.4709, 0.08238), (-0.9537, 0.1606, 0.08082), (1.014, 0.4456, 0.08032), (0.9332, -0.1643, 0.08144), (0.9189, 0.9527, 0.7522), (-1.085, 0.7302, 0.7549), (-0.7101, 1.014, 0.7519), (-0.3005, 1.022, 0.7498), (0.1, 1.02, 0.7495), (0.5024, 1.023, 0.7501), (1.087, 0.3917, 0.7542), (0.9112, 0.1867, 0.7512), (-0.6975, 0.2246, 0.5872), (-0.2967, 0.2823, 0.7488), (0.09989, 0.3356, 0.5836), (0.4958, 0.2257, 0.7489), (-0.5132, 0.3536, 0.1494), (-0.1, 0.3739, 0.1545), (0.4758, 0.3583, -0.1748), (0.507, 0.3181, 0.4081), (0.09773, 0.3257, 0.9165), (-0.3006, 0.338, 0.406), (0.07681, -0.4977, -0.3054), (-0.2295, -0.4883, -0.3196), (0.3849, -0.4775, -0.3203), (-0.2369, 0.1663, -0.3904), (0.236, 0.167, -0.3902), (0.07459, -0.1675, -0.3767), (0.5786, -0.1494, -0.1855), (-0.6371, -0.1501, 0.1284), (-0.7014, 0.1925, 0.9332), (0.8965, 0.2553, 0.4358), (0.7415, 0.123, 0.3213), (-0.6939, -0.844, 0.4058), (-0.7273, -0.1762, 0.3449), (0.6984, -0.5111, 0.4013), (1.031, 0.4329, 0.4154), (0.9044, -0.162, -0.2668), (0.9914, 0.4464, -0.2667), (-0.9199, 0.1618, -0.2669), (-0.9349, -0.4588, -0.2669), (-0.4996, 0.8016, 1.093), (-0.09812, 0.8236, 1.075), (0.2965, 0.8167, 1.083), (0.716, 0.781, 1.102), (0.7116, -0.9188, -0.2592), (0.5012, 1.004, 0.4162), (0.1, 1.0, 0.4165), (-0.3, 1.004, 0.4164), (-0.7088, 0.9801, 0.4152), (0.502, 1.008, -0.2666), (0.1, 1.003, -0.2667), (-0.3002, 1.008, -0.2667), (-0.7116, 0.9756, -0.2666), (-1.023, 0.6903, -0.2662), (-1.036, 0.6995, 0.4133), (0.909, 0.8804, -0.2663), (0.9073, 0.897, 0.4141), (0.9866, -0.7095, -0.2651), (-0.9023, -0.8923, -0.2633), (-0.9326, 0.7477, 1.075)], [], [(413, 26, 1, 175), (412, 110, 4, 133), (411, 112, 3, 178), (410, 115, 0, 137), (409, 133, 4, 113), (1279, 582, 2, 414), (1278, 693, 6, 586), (1277, 421, 13, 611), (1276, 419, 10, 590), (1275, 420, 11, 594), (1274, 417, 8, 613), (1273, 418, 9, 615), (1272, 445, 39, 579), (1271, 446, 38, 597), (1270, 447, 37, 596), (1269, 448, 36, 595), (1268, 449, 35, 578), (1267, 450, 34, 593), (1266, 451, 33, 592), (1265, 452, 32, 591), (1264, 453, 31, 575), (1263, 499, 17, 617), (1262, 585, 16, 618), (1261, 584, 15, 619), (1260, 583, 14, 620), (388, 111, 21, 192), (387, 136, 20, 194), (386, 135, 19, 196), (385, 134, 18, 198), (384, 167, 25, 114), (383, 168, 24, 140), (382, 169, 23, 139), (381, 170, 22, 138), (380, 171, 21, 111), (379, 172, 20, 136), (378, 173, 19, 135), (377, 174, 18, 134), (376, 200, 65, 166), (375, 201, 64, 199), (374, 202, 63, 165), (373, 203, 62, 197), (372, 204, 61, 164), (371, 205, 60, 195), (370, 206, 59, 163), (369, 207, 58, 193), (1259, 472, 53, 581), (1258, 473, 52, 616), (1257, 475, 49, 577), (1256, 476, 48, 612), (1255, 477, 47, 576), (363, 219, 44, 178), (362, 220, 45, 179), (361, 221, 45, 113), (360, 222, 44, 179), (359, 223, 42, 108), (358, 224, 41, 176), (1254, 484, 68, 480), (1253, 486, 71, 482), (1252, 487, 66, 479), (1251, 488, 69, 481), (1250, 641, 47, 477), (1249, 677, 57, 631), (1248, 482, 71, 650), (1247, 646, 74, 498), (28, 649, 242, 496, 75, 497, 243, 650, 71, 632, 225, 479, 66, 719, 312, 568, 103, 607, 162, 454), (31, 453, 161, 606, 102, 567, 311, 718, 67, 633, 226, 480, 68, 651, 244, 498, 74, 495, 241, 648), (1246, 657, 78, 506), (1245, 501, 76, 658), (1244, 659, 77, 652), (1243, 495, 74, 656), (1242, 508, 79, 655), (1241, 509, 78, 657), (1240, 662, 81, 513), (1239, 680, 55, 622), (1238, 663, 69, 678), (1237, 653, 72, 491), (1236, 512, 81, 666), (1235, 510, 70, 645), (1234, 529, 91, 643), (1233, 667, 93, 682), (1232, 531, 92, 527), (1231, 642, 90, 684), (1230, 533, 89, 524), (1229, 524, 89, 686), (1228, 522, 87, 687), (1227, 521, 86, 688), (1226, 520, 85, 689), (1225, 519, 84, 690), (1224, 517, 82, 691), (1223, 518, 83, 692), (1222, 553, 107, 705), (1221, 552, 106, 706), (1220, 551, 105, 707), (1219, 550, 104, 708), (1218, 567, 102, 709), (1217, 548, 101, 710), (1216, 547, 100, 711), (1215, 546, 99, 712), (1214, 545, 98, 713), (1213, 542, 95, 714), (1212, 543, 96, 715), (1211, 544, 97, 716), (1210, 569, 94, 717), (1209, 720, 310, 566), (1208, 721, 313, 722), (1207, 416, 116, 723), (1206, 724, 309, 565), (1205, 725, 314, 726), (1204, 696, 289, 727), (1203, 728, 308, 564), (1202, 729, 315, 730), (1201, 695, 288, 731), (1200, 732, 307, 563), (1199, 733, 316, 734), (1198, 694, 287, 735), (1197, 736, 306, 562), (1196, 737, 317, 738), (1195, 697, 290, 739), (1194, 740, 305, 561), (1193, 741, 318, 742), (1192, 698, 291, 743), (1191, 744, 304, 560), (1190, 745, 319, 746), (1189, 699, 292, 747), (1188, 748, 303, 559), (1187, 749, 320, 750), (1186, 700, 293, 751), (1185, 752, 302, 558), (1184, 753, 321, 754), (1183, 718, 311, 755), (1182, 756, 301, 557), (1181, 757, 322, 758), (1180, 701, 294, 759), (1179, 760, 300, 556), (1178, 761, 323, 762), (1177, 702, 295, 763), (1176, 764, 299, 555), (1175, 765, 324, 766), (1174, 703, 296, 767), (1173, 768, 298, 554), (1172, 769, 325, 770), (1171, 704, 297, 771), (1170, 772, 285, 540), (1169, 773, 326, 774), (1168, 670, 263, 775), (1167, 776, 284, 539), (1166, 777, 327, 778), (1165, 669, 262, 779), (1164, 780, 283, 538), (1163, 781, 328, 782), (1162, 671, 264, 783), (1161, 784, 282, 537), (1160, 785, 329, 786), (1159, 672, 265, 787), (1158, 788, 281, 536), (1157, 789, 330, 790), (1156, 673, 266, 791), (1155, 792, 280, 535), (1154, 793, 331, 794), (1153, 674, 267, 795), (1152, 796, 279, 534), (1151, 797, 332, 798), (1150, 676, 269, 799), (1149, 800, 269, 676), (1148, 801, 333, 802), (1147, 685, 278, 803), (1146, 804, 277, 532), (1145, 805, 334, 806), (1144, 489, 235, 807), (1143, 808, 272, 679), (1142, 809, 335, 810), (1141, 683, 276, 811), (1140, 812, 275, 530), (1139, 813, 336, 814), (1138, 515, 260, 815), (1137, 816, 236, 490), (1136, 817, 337, 818), (1135, 681, 274, 819), (1134, 820, 238, 492), (1133, 821, 338, 822), (1132, 662, 255, 823), (1131, 824, 259, 514), (1130, 825, 339, 826), (1129, 664, 257, 827), (1128, 828, 237, 644), (1127, 829, 340, 830), (1126, 501, 246, 831), (1125, 832, 271, 526), (1124, 833, 341, 834), (1123, 511, 256, 835), (1122, 836, 209, 469), (1121, 837, 342, 838), (1120, 528, 273, 839), (1119, 840, 258, 665), (1118, 841, 343, 842), (1117, 510, 255, 843), (1116, 844, 250, 505), (1115, 845, 344, 846), (1114, 661, 254, 847), (1113, 848, 248, 503), (1112, 849, 345, 850), (1111, 660, 253, 851), (1110, 852, 249, 504), (1109, 853, 346, 854), (1108, 648, 241, 855), (1107, 856, 245, 500), (1106, 857, 347, 858), (1105, 507, 252, 859), (1104, 860, 251, 506), (1103, 861, 348, 862), (1102, 653, 246, 863), (1101, 864, 251, 658), (1100, 865, 349, 866), (1099, 505, 250, 867), (1098, 868, 244, 651), (1097, 869, 350, 870), (1096, 493, 239, 871), (1095, 872, 243, 497), (1094, 873, 351, 874), (1093, 635, 228, 875), (1092, 876, 218, 478), (1091, 877, 352, 878), (1090, 525, 270, 879), (1089, 880, 217, 630), (1088, 881, 353, 882), (1087, 488, 234, 883), (1086, 884, 227, 634), (1085, 885, 354, 886), (1084, 641, 234, 887), (1083, 888, 225, 632), (1082, 889, 355, 890), (1081, 640, 233, 891), (1080, 892, 228, 635), (1079, 893, 356, 894), (1078, 639, 232, 895), (1077, 896, 226, 633), (1076, 897, 357, 898), (1075, 637, 230, 899), (223, 358, 176, 42), (53, 463, 187, 358, 223), (187, 616, 52, 224, 358), (115, 359, 108, 0), (6, 428, 128, 359, 115), (128, 581, 53, 223, 359), (221, 360, 179, 45), (49, 459, 183, 360, 221), (183, 612, 48, 222, 360), (110, 361, 113, 4), (11, 424, 124, 361, 110), (124, 577, 49, 221, 361), (219, 362, 179, 44), (65, 199, 362, 219), (199, 64, 220, 362), (114, 363, 178, 3), (25, 166, 363, 114), (166, 65, 219, 363), (1074, 900, 123, 423), (1073, 901, 364, 902), (1072, 630, 217, 903), (1071, 904, 183, 459), (1070, 905, 365, 906), (1069, 629, 216, 907), (1068, 908, 124, 424), (1067, 909, 366, 910), (1066, 628, 215, 911), (1065, 912, 187, 463), (1064, 913, 367, 914), (1063, 626, 213, 915), (1062, 916, 128, 428), (1061, 917, 368, 918), (1060, 625, 212, 919), (206, 369, 193, 59), (42, 176, 369, 206), (176, 41, 207, 369), (137, 370, 163, 22), (0, 108, 370, 137), (108, 42, 206, 370), (204, 371, 195, 61), (59, 193, 371, 204), (193, 58, 205, 371), (138, 372, 164, 23), (22, 163, 372, 138), (163, 59, 204, 372), (202, 373, 197, 63), (61, 195, 373, 202), (195, 60, 203, 373), (139, 374, 165, 24), (23, 164, 374, 139), (164, 61, 202, 374), (200, 375, 199, 65), (63, 197, 375, 200), (197, 62, 201, 375), (140, 376, 166, 25), (24, 165, 376, 140), (165, 63, 200, 376), (173, 377, 134, 19), (37, 442, 150, 377, 173), (150, 595, 36, 174, 377), (172, 378, 135, 20), (38, 443, 151, 378, 172), (151, 596, 37, 173, 378), (171, 379, 136, 21), (39, 444, 152, 379, 171), (152, 597, 38, 172, 379), (26, 380, 111, 1), (9, 426, 126, 380, 26), (126, 579, 39, 171, 380), (169, 381, 138, 23), (29, 434, 142, 381, 169), (142, 587, 28, 170, 381), (168, 382, 139, 24), (30, 435, 143, 382, 168), (143, 588, 29, 169, 382), (167, 383, 140, 25), (31, 436, 144, 383, 167), (144, 589, 30, 168, 383), (112, 384, 114, 3), (13, 422, 122, 384, 112), (122, 575, 31, 167, 384), (201, 385, 198, 64), (62, 196, 385, 201), (196, 19, 134, 385), (203, 386, 196, 62), (60, 194, 386, 203), (194, 20, 135, 386), (205, 387, 194, 60), (58, 192, 387, 205), (192, 21, 136, 387), (207, 388, 192, 58), (41, 175, 388, 207), (175, 1, 111, 388), (1059, 920, 191, 467), (1058, 921, 389, 922), (1057, 430, 130, 923), (1056, 924, 190, 466), (1055, 925, 390, 926), (1054, 431, 131, 927), (1053, 928, 189, 465), (1052, 929, 391, 930), (1051, 432, 132, 931), (1050, 932, 188, 464), (1049, 933, 392, 934), (1048, 415, 109, 935), (1047, 936, 122, 422), (1046, 937, 393, 938), (1045, 606, 161, 939), (1044, 940, 146, 438), (1043, 941, 394, 942), (1042, 605, 160, 943), (1041, 944, 147, 439), (1040, 945, 395, 946), (1039, 604, 159, 947), (1038, 948, 148, 440), (1037, 949, 396, 950), (1036, 603, 158, 951), (1035, 952, 125, 425), (1034, 953, 397, 954), (1033, 602, 157, 955), (1032, 956, 150, 442), (1031, 957, 398, 958), (1030, 601, 156, 959), (1029, 960, 151, 443), (1028, 961, 399, 962), (1027, 600, 155, 963), (1026, 964, 152, 444), (1025, 965, 400, 966), (1024, 599, 154, 967), (1023, 968, 126, 426), (1022, 969, 401, 970), (1021, 598, 153, 971), (1020, 972, 186, 462), (1019, 973, 402, 974), (1018, 571, 118, 975), (1017, 976, 184, 460), (1016, 977, 403, 978), (1015, 570, 117, 979), (1014, 980, 149, 441), (1013, 981, 404, 982), (1012, 573, 120, 983), (1011, 984, 145, 437), (1010, 985, 405, 986), (1009, 572, 119, 987), (1008, 988, 182, 458), (1007, 989, 406, 990), (1006, 574, 121, 991), (1005, 992, 141, 433), (1004, 993, 407, 994), (1003, 541, 286, 995), (1002, 996, 27, 549), (1001, 997, 408, 998), (1000, 429, 129, 999), (220, 409, 113, 45), (64, 198, 409, 220), (198, 18, 133, 409), (170, 410, 137, 22), (28, 433, 141, 410, 170), (141, 586, 6, 115, 410), (222, 411, 178, 44), (48, 458, 182, 411, 222), (182, 611, 13, 112, 411), (174, 412, 133, 18), (36, 441, 149, 412, 174), (149, 594, 11, 110, 412), (224, 413, 175, 41), (52, 462, 186, 413, 224), (186, 615, 9, 26, 413), (997, 1000, 999, 408), (191, 620, 1000, 997), (620, 14, 429, 1000), (631, 1001, 998, 218), (57, 467, 1001, 631), (467, 191, 997, 1001), (478, 1002, 549, 40), (218, 998, 1002, 478), (998, 408, 996, 1002), (993, 1003, 995, 407), (310, 717, 1003, 993), (717, 94, 541, 1003), (607, 1004, 994, 162), (103, 566, 1004, 607), (566, 310, 993, 1004), (454, 1005, 433, 28), (162, 994, 1005, 454), (994, 407, 992, 1005), (989, 1006, 991, 406), (309, 716, 1006, 989), (716, 97, 574, 1006), (629, 1007, 990, 216), (107, 565, 1007, 629), (565, 309, 989, 1007), (476, 1008, 458, 48), (216, 990, 1008, 476), (990, 406, 988, 1008), (985, 1009, 987, 405), (285, 692, 1009, 985), (692, 83, 572, 1009), (605, 1010, 986, 160), (87, 540, 1010, 605), (540, 285, 985, 1010), (452, 1011, 437, 32), (160, 986, 1011, 452), (986, 405, 984, 1011), (981, 1012, 983, 404), (308, 715, 1012, 981), (715, 96, 573, 1012), (601, 1013, 982, 156), (101, 564, 1013, 601), (564, 308, 981, 1013), (448, 1014, 441, 36), (156, 982, 1014, 448), (982, 404, 980, 1014), (977, 1015, 979, 403), (284, 691, 1015, 977), (691, 82, 570, 1015), (627, 1016, 978, 214), (88, 539, 1016, 627), (539, 284, 977, 1016), (474, 1017, 460, 50), (214, 978, 1017, 474), (978, 403, 976, 1017), (973, 1018, 975, 402), (307, 714, 1018, 973), (714, 95, 571, 1018), (626, 1019, 974, 213), (105, 563, 1019, 626), (563, 307, 973, 1019), (473, 1020, 462, 52), (213, 974, 1020, 473), (974, 402, 972, 1020), (969, 1021, 971, 401), (306, 713, 1021, 969), (713, 98, 598, 1021), (571, 1022, 970, 118), (95, 562, 1022, 571), (562, 306, 969, 1022), (418, 1023, 426, 9), (118, 970, 1023, 418), (970, 401, 968, 1023), (965, 1024, 967, 400), (305, 712, 1024, 965), (712, 99, 599, 1024), (598, 1025, 966, 153), (98, 561, 1025, 598), (561, 305, 965, 1025), (445, 1026, 444, 39), (153, 966, 1026, 445), (966, 400, 964, 1026), (961, 1027, 963, 399), (304, 711, 1027, 961), (711, 100, 600, 1027), (599, 1028, 962, 154), (99, 560, 1028, 599), (560, 304, 961, 1028), (446, 1029, 443, 38), (154, 962, 1029, 446), (962, 399, 960, 1029), (957, 1030, 959, 398), (303, 710, 1030, 957), (710, 101, 601, 1030), (600, 1031, 958, 155), (100, 559, 1031, 600), (559, 303, 957, 1031), (447, 1032, 442, 37), (155, 958, 1032, 447), (958, 398, 956, 1032), (953, 1033, 955, 397), (283, 690, 1033, 953), (690, 84, 602, 1033), (570, 1034, 954, 117), (82, 538, 1034, 570), (538, 283, 953, 1034), (417, 1035, 425, 8), (117, 954, 1035, 417), (954, 397, 952, 1035), (949, 1036, 951, 396), (282, 689, 1036, 949), (689, 85, 603, 1036), (602, 1037, 950, 157), (84, 537, 1037, 602), (537, 282, 949, 1037), (449, 1038, 440, 35), (157, 950, 1038, 449), (950, 396, 948, 1038), (945, 1039, 947, 395), (281, 688, 1039, 945), (688, 86, 604, 1039), (603, 1040, 946, 158), (85, 536, 1040, 603), (536, 281, 945, 1040), (450, 1041, 439, 34), (158, 946, 1041, 450), (946, 395, 944, 1041), (941, 1042, 943, 394), (280, 687, 1042, 941), (687, 87, 605, 1042), (604, 1043, 942, 159), (86, 535, 1043, 604), (535, 280, 941, 1043), (451, 1044, 438, 33), (159, 942, 1044, 451), (942, 394, 940, 1044), (937, 1045, 939, 393), (302, 709, 1045, 937), (709, 102, 606, 1045), (574, 1046, 938, 121), (97, 558, 1046, 574), (558, 302, 937, 1046), (421, 1047, 422, 13), (121, 938, 1047, 421), (938, 393, 936, 1047), (933, 1048, 935, 392), (177, 608, 1048, 933), (608, 5, 415, 1048), (624, 1049, 934, 211), (43, 455, 1049, 624), (455, 177, 933, 1049), (471, 1050, 464, 54), (211, 934, 1050, 471), (934, 392, 932, 1050), (929, 1051, 931, 391), (188, 617, 1051, 929), (617, 17, 432, 1051), (623, 1052, 930, 210), (54, 464, 1052, 623), (464, 188, 929, 1052), (470, 1053, 465, 55), (210, 930, 1053, 470), (930, 391, 928, 1053), (925, 1054, 927, 390), (189, 618, 1054, 925), (618, 16, 431, 1054), (622, 1055, 926, 209), (55, 465, 1055, 622), (465, 189, 925, 1055), (469, 1056, 466, 56), (209, 926, 1056, 469), (926, 390, 924, 1056), (921, 1057, 923, 389), (190, 619, 1057, 921), (619, 15, 430, 1057), (621, 1058, 922, 208), (56, 466, 1058, 621), (466, 190, 921, 1058), (468, 1059, 467, 57), (208, 922, 1059, 468), (922, 389, 920, 1059), (917, 1060, 919, 368), (301, 708, 1060, 917), (708, 104, 625, 1060), (541, 1061, 918, 286), (94, 557, 1061, 541), (557, 301, 917, 1061), (693, 1062, 428, 6), (286, 918, 1062, 693), (918, 368, 916, 1062), (913, 1063, 915, 367), (300, 707, 1063, 913), (707, 105, 626, 1063), (625, 1064, 914, 212), (104, 556, 1064, 625), (556, 300, 913, 1064), (472, 1065, 463, 53), (212, 914, 1065, 472), (914, 367, 912, 1065), (909, 1066, 911, 366), (299, 706, 1066, 909), (706, 106, 628, 1066), (573, 1067, 910, 120), (96, 555, 1067, 573), (555, 299, 909, 1067), (420, 1068, 424, 11), (120, 910, 1068, 420), (910, 366, 908, 1068), (905, 1069, 907, 365), (298, 705, 1069, 905), (705, 107, 629, 1069), (628, 1070, 906, 215), (106, 554, 1070, 628), (554, 298, 905, 1070), (475, 1071, 459, 49), (215, 906, 1071, 475), (906, 365, 904, 1071), (901, 1072, 903, 364), (279, 686, 1072, 901), (686, 89, 630, 1072), (572, 1073, 902, 119), (83, 534, 1073, 572), (534, 279, 901, 1073), (419, 1074, 423, 10), (119, 902, 1074, 419), (902, 364, 900, 1074), (897, 1075, 899, 357), (180, 456, 1075, 897), (456, 46, 637, 1075), (483, 1076, 898, 229), (12, 609, 1076, 483), (609, 180, 897, 1076), (636, 1077, 633, 67), (229, 898, 1077, 636), (898, 357, 896, 1077), (893, 1078, 895, 356), (185, 461, 1078, 893), (461, 51, 639, 1078), (485, 1079, 894, 231), (50, 614, 1079, 485), (614, 185, 893, 1079), (638, 1080, 635, 70), (231, 894, 1080, 638), (894, 356, 892, 1080), (889, 1081, 891, 355), (127, 427, 1081, 889), (427, 7, 640, 1081), (639, 1082, 890, 232), (51, 580, 1082, 639), (580, 127, 889, 1082), (486, 1083, 632, 71), (232, 890, 1083, 486), (890, 355, 888, 1083), (885, 1084, 887, 354), (181, 457, 1084, 885), (457, 47, 641, 1084), (637, 1085, 886, 230), (46, 610, 1085, 637), (610, 181, 885, 1085), (484, 1086, 634, 68), (230, 886, 1086, 484), (886, 354, 884, 1086), (881, 1087, 883, 353), (271, 678, 1087, 881), (678, 69, 488, 1087), (685, 1088, 882, 278), (91, 526, 1088, 685), (526, 271, 881, 1088), (533, 1089, 630, 89), (278, 882, 1089, 533), (882, 353, 880, 1089), (877, 1090, 879, 352), (277, 684, 1090, 877), (684, 90, 525, 1090), (523, 1091, 878, 268), (88, 532, 1091, 523), (532, 277, 877, 1091), (675, 1092, 478, 40), (268, 878, 1092, 675), (878, 352, 876, 1092), (873, 1093, 875, 351), (238, 645, 1093, 873), (645, 70, 635, 1093), (494, 1094, 874, 240), (73, 492, 1094, 494), (492, 238, 873, 1094), (647, 1095, 497, 75), (240, 874, 1095, 647), (874, 351, 872, 1095), (869, 1096, 871, 350), (237, 491, 1096, 869), (491, 72, 493, 1096), (481, 1097, 870, 227), (69, 644, 1097, 481), (644, 237, 869, 1097), (634, 1098, 651, 68), (227, 870, 1098, 634), (870, 350, 868, 1098), (865, 1099, 867, 349), (252, 507, 1099, 865), (507, 79, 505, 1099), (502, 1100, 866, 247), (77, 659, 1100, 502), (659, 252, 865, 1100), (654, 1101, 658, 76), (247, 866, 1101, 654), (866, 349, 864, 1101), (861, 1102, 863, 348), (239, 493, 1102, 861), (493, 72, 653, 1102), (656, 1103, 862, 249), (74, 646, 1103, 656), (646, 239, 861, 1103), (504, 1104, 506, 78), (249, 862, 1104, 504), (862, 348, 860, 1104), (857, 1105, 859, 347), (248, 655, 1105, 857), (655, 79, 507, 1105), (647, 1106, 858, 240), (75, 503, 1106, 647), (503, 248, 857, 1106), (494, 1107, 500, 73), (240, 858, 1107, 494), (858, 347, 856, 1107), (853, 1108, 855, 346), (144, 436, 1108, 853), (436, 31, 648, 1108), (661, 1109, 854, 254), (30, 589, 1109, 661), (589, 144, 853, 1109), (509, 1110, 504, 78), (254, 854, 1110, 509), (854, 346, 852, 1110), (849, 1111, 851, 345), (142, 434, 1111, 849), (434, 29, 660, 1111), (649, 1112, 850, 242), (28, 587, 1112, 649), (587, 142, 849, 1112), (496, 1113, 503, 75), (242, 850, 1113, 496), (850, 345, 848, 1113), (845, 1114, 847, 344), (143, 435, 1114, 845), (435, 30, 661, 1114), (660, 1115, 846, 253), (29, 588, 1115, 660), (588, 143, 845, 1115), (508, 1116, 505, 79), (253, 846, 1116, 508), (846, 344, 844, 1116), (841, 1117, 843, 343), (235, 489, 1117, 841), (489, 70, 510, 1117), (683, 1118, 842, 276), (90, 642, 1118, 683), (642, 235, 841, 1118), (531, 1119, 665, 92), (276, 842, 1119, 531), (842, 343, 840, 1119), (837, 1120, 839, 342), (275, 682, 1120, 837), (682, 93, 528, 1120), (527, 1121, 838, 272), (92, 530, 1121, 527), (530, 275, 837, 1121), (679, 1122, 469, 56), (272, 838, 1122, 679), (838, 342, 836, 1122), (833, 1123, 835, 341), (260, 515, 1123, 833), (515, 80, 511, 1123), (681, 1124, 834, 274), (93, 667, 1124, 681), (667, 260, 833, 1124), (529, 1125, 526, 91), (274, 834, 1125, 529), (834, 341, 832, 1125), (829, 1126, 831, 340), (261, 516, 1126, 829), (516, 76, 501, 1126), (511, 1127, 830, 256), (80, 668, 1127, 511), (668, 261, 829, 1127), (663, 1128, 644, 69), (256, 830, 1128, 663), (830, 340, 828, 1128), (825, 1129, 827, 339), (261, 668, 1129, 825), (668, 80, 664, 1129), (654, 1130, 826, 247), (76, 516, 1130, 654), (516, 261, 825, 1130), (502, 1131, 514, 77), (247, 826, 1131, 502), (826, 339, 824, 1131), (821, 1132, 823, 338), (259, 666, 1132, 821), (666, 81, 662, 1132), (652, 1133, 822, 245), (77, 514, 1133, 652), (514, 259, 821, 1133), (500, 1134, 492, 73), (245, 822, 1134, 500), (822, 338, 820, 1134), (817, 1135, 819, 337), (273, 528, 1135, 817), (528, 93, 681, 1135), (470, 1136, 818, 210), (55, 680, 1136, 470), (680, 273, 817, 1136), (623, 1137, 490, 54), (210, 818, 1137, 623), (818, 337, 816, 1137), (813, 1138, 815, 336), (257, 664, 1138, 813), (664, 80, 515, 1138), (513, 1139, 814, 258), (81, 512, 1139, 513), (512, 257, 813, 1139), (665, 1140, 530, 92), (258, 814, 1140, 665), (814, 336, 812, 1140), (809, 1141, 811, 335), (270, 525, 1141, 809), (525, 90, 683, 1141), (468, 1142, 810, 208), (57, 677, 1142, 468), (677, 270, 809, 1142), (621, 1143, 679, 56), (208, 810, 1143, 621), (810, 335, 808, 1143), (805, 1144, 807, 334), (231, 638, 1144, 805), (638, 70, 489, 1144), (474, 1145, 806, 214), (50, 485, 1145, 474), (485, 231, 805, 1145), (627, 1146, 532, 88), (214, 806, 1146, 627), (806, 334, 804, 1146), (801, 1147, 803, 333), (236, 643, 1147, 801), (643, 91, 685, 1147), (471, 1148, 802, 211), (54, 490, 1148, 471), (490, 236, 801, 1148), (624, 1149, 676, 43), (211, 802, 1149, 624), (802, 333, 800, 1149), (797, 1150, 799, 332), (177, 455, 1150, 797), (455, 43, 676, 1150), (670, 1151, 798, 263), (5, 608, 1151, 670), (608, 177, 797, 1151), (518, 1152, 534, 83), (263, 798, 1152, 518), (798, 332, 796, 1152), (793, 1153, 795, 331), (132, 432, 1153, 793), (432, 17, 674, 1153), (673, 1154, 794, 266), (16, 585, 1154, 673), (585, 132, 793, 1154), (521, 1155, 535, 86), (266, 794, 1155, 521), (794, 331, 792, 1155), (789, 1156, 791, 330), (131, 431, 1156, 789), (431, 16, 673, 1156), (672, 1157, 790, 265), (15, 584, 1157, 672), (584, 131, 789, 1157), (520, 1158, 536, 85), (265, 790, 1158, 520), (790, 330, 788, 1158), (785, 1159, 787, 329), (130, 430, 1159, 785), (430, 15, 672, 1159), (671, 1160, 786, 264), (14, 583, 1160, 671), (583, 130, 785, 1160), (519, 1161, 537, 84), (264, 786, 1161, 519), (786, 329, 784, 1161), (781, 1162, 783, 328), (129, 429, 1162, 781), (429, 14, 671, 1162), (669, 1163, 782, 262), (2, 582, 1163, 669), (582, 129, 781, 1163), (517, 1164, 538, 82), (262, 782, 1164, 517), (782, 328, 780, 1164), (777, 1165, 779, 327), (27, 414, 1165, 777), (414, 2, 669, 1165), (675, 1166, 778, 268), (40, 549, 1166, 675), (549, 27, 777, 1166), (523, 1167, 539, 88), (268, 778, 1167, 523), (778, 327, 776, 1167), (773, 1168, 775, 326), (109, 415, 1168, 773), (415, 5, 670, 1168), (674, 1169, 774, 267), (17, 499, 1169, 674), (499, 109, 773, 1169), (522, 1170, 540, 87), (267, 774, 1170, 522), (774, 326, 772, 1170), (769, 1171, 771, 325), (181, 610, 1171, 769), (610, 46, 704, 1171), (703, 1172, 770, 296), (47, 457, 1172, 703), (457, 181, 769, 1172), (552, 1173, 554, 106), (296, 770, 1173, 552), (770, 325, 768, 1173), (765, 1174, 767, 324), (123, 576, 1174, 765), (576, 47, 703, 1174), (695, 1175, 766, 288), (10, 423, 1175, 695), (423, 123, 765, 1175), (543, 1176, 555, 96), (288, 766, 1176, 543), (766, 324, 764, 1176), (761, 1177, 763, 323), (185, 614, 1177, 761), (614, 50, 702, 1177), (701, 1178, 762, 294), (51, 461, 1178, 701), (461, 185, 761, 1178), (550, 1179, 556, 104), (294, 762, 1179, 550), (762, 323, 760, 1179), (757, 1180, 759, 322), (127, 580, 1180, 757), (580, 51, 701, 1180), (416, 1181, 758, 116), (7, 427, 1181, 416), (427, 127, 757, 1181), (569, 1182, 557, 94), (116, 758, 1182, 569), (758, 322, 756, 1182), (753, 1183, 755, 321), (229, 636, 1183, 753), (636, 67, 718, 1183), (696, 1184, 754, 289), (12, 483, 1184, 696), (483, 229, 753, 1184), (544, 1185, 558, 97), (289, 754, 1185, 544), (754, 321, 752, 1185), (749, 1186, 751, 320), (146, 591, 1186, 749), (591, 32, 700, 1186), (699, 1187, 750, 292), (33, 438, 1187, 699), (438, 146, 749, 1187), (547, 1188, 559, 100), (292, 750, 1188, 547), (750, 320, 748, 1188), (745, 1189, 747, 319), (147, 592, 1189, 745), (592, 33, 699, 1189), (698, 1190, 746, 291), (34, 439, 1190, 698), (439, 147, 745, 1190), (546, 1191, 560, 99), (291, 746, 1191, 546), (746, 319, 744, 1191), (741, 1192, 743, 318), (148, 593, 1192, 741), (593, 34, 698, 1192), (697, 1193, 742, 290), (35, 440, 1193, 697), (440, 148, 741, 1193), (545, 1194, 561, 98), (290, 742, 1194, 545), (742, 318, 740, 1194), (737, 1195, 739, 317), (125, 578, 1195, 737), (578, 35, 697, 1195), (694, 1196, 738, 287), (8, 425, 1196, 694), (425, 125, 737, 1196), (542, 1197, 562, 95), (287, 738, 1197, 542), (738, 317, 736, 1197), (733, 1198, 735, 316), (184, 613, 1198, 733), (613, 8, 694, 1198), (702, 1199, 734, 295), (50, 460, 1199, 702), (460, 184, 733, 1199), (551, 1200, 563, 105), (295, 734, 1200, 551), (734, 316, 732, 1200), (729, 1201, 731, 315), (145, 590, 1201, 729), (590, 10, 695, 1201), (700, 1202, 730, 293), (32, 437, 1202, 700), (437, 145, 729, 1202), (548, 1203, 564, 101), (293, 730, 1203, 548), (730, 315, 728, 1203), (725, 1204, 727, 314), (180, 609, 1204, 725), (609, 12, 696, 1204), (704, 1205, 726, 297), (46, 456, 1205, 704), (456, 180, 725, 1205), (553, 1206, 565, 107), (297, 726, 1206, 553), (726, 314, 724, 1206), (721, 1207, 723, 313), (233, 640, 1207, 721), (640, 7, 416, 1207), (719, 1208, 722, 312), (66, 487, 1208, 719), (487, 233, 721, 1208), (568, 1209, 566, 103), (312, 722, 1209, 568), (722, 313, 720, 1209), (720, 1210, 717, 310), (313, 723, 1210, 720), (723, 116, 569, 1210), (724, 1211, 716, 309), (314, 727, 1211, 724), (727, 289, 544, 1211), (728, 1212, 715, 308), (315, 731, 1212, 728), (731, 288, 543, 1212), (732, 1213, 714, 307), (316, 735, 1213, 732), (735, 287, 542, 1213), (736, 1214, 713, 306), (317, 739, 1214, 736), (739, 290, 545, 1214), (740, 1215, 712, 305), (318, 743, 1215, 740), (743, 291, 546, 1215), (744, 1216, 711, 304), (319, 747, 1216, 744), (747, 292, 547, 1216), (748, 1217, 710, 303), (320, 751, 1217, 748), (751, 293, 548, 1217), (752, 1218, 709, 302), (321, 755, 1218, 752), (755, 311, 567, 1218), (756, 1219, 708, 301), (322, 759, 1219, 756), (759, 294, 550, 1219), (760, 1220, 707, 300), (323, 763, 1220, 760), (763, 295, 551, 1220), (764, 1221, 706, 299), (324, 767, 1221, 764), (767, 296, 552, 1221), (768, 1222, 705, 298), (325, 771, 1222, 768), (771, 297, 553, 1222), (772, 1223, 692, 285), (326, 775, 1223, 772), (775, 263, 518, 1223), (776, 1224, 691, 284), (327, 779, 1224, 776), (779, 262, 517, 1224), (780, 1225, 690, 283), (328, 783, 1225, 780), (783, 264, 519, 1225), (784, 1226, 689, 282), (329, 787, 1226, 784), (787, 265, 520, 1226), (788, 1227, 688, 281), (330, 791, 1227, 788), (791, 266, 521, 1227), (792, 1228, 687, 280), (331, 795, 1228, 792), (795, 267, 522, 1228), (796, 1229, 686, 279), (332, 799, 1229, 796), (799, 269, 524, 1229), (800, 1230, 524, 269), (333, 803, 1230, 800), (803, 278, 533, 1230), (804, 1231, 684, 277), (334, 807, 1231, 804), (807, 235, 642, 1231), (808, 1232, 527, 272), (335, 811, 1232, 808), (811, 276, 531, 1232), (812, 1233, 682, 275), (336, 815, 1233, 812), (815, 260, 667, 1233), (816, 1234, 643, 236), (337, 819, 1234, 816), (819, 274, 529, 1234), (820, 1235, 645, 238), (338, 823, 1235, 820), (823, 255, 510, 1235), (824, 1236, 666, 259), (339, 827, 1236, 824), (827, 257, 512, 1236), (828, 1237, 491, 237), (340, 831, 1237, 828), (831, 246, 653, 1237), (832, 1238, 678, 271), (341, 835, 1238, 832), (835, 256, 663, 1238), (836, 1239, 622, 209), (342, 839, 1239, 836), (839, 273, 680, 1239), (840, 1240, 513, 258), (343, 843, 1240, 840), (843, 255, 662, 1240), (844, 1241, 657, 250), (344, 847, 1241, 844), (847, 254, 509, 1241), (848, 1242, 655, 248), (345, 851, 1242, 848), (851, 253, 508, 1242), (852, 1243, 656, 249), (346, 855, 1243, 852), (855, 241, 495, 1243), (856, 1244, 652, 245), (347, 859, 1244, 856), (859, 252, 659, 1244), (860, 1245, 658, 251), (348, 863, 1245, 860), (863, 246, 501, 1245), (864, 1246, 506, 251), (349, 867, 1246, 864), (867, 250, 657, 1246), (868, 1247, 498, 244), (350, 871, 1247, 868), (871, 239, 646, 1247), (872, 1248, 650, 243), (351, 875, 1248, 872), (875, 228, 482, 1248), (876, 1249, 631, 218), (352, 879, 1249, 876), (879, 270, 677, 1249), (880, 1250, 477, 217), (353, 883, 1250, 880), (883, 234, 641, 1250), (884, 1251, 481, 227), (354, 887, 1251, 884), (887, 234, 488, 1251), (888, 1252, 479, 225), (355, 891, 1252, 888), (891, 233, 487, 1252), (892, 1253, 482, 228), (356, 895, 1253, 892), (895, 232, 486, 1253), (896, 1254, 480, 226), (357, 899, 1254, 896), (899, 230, 484, 1254), (900, 1255, 576, 123), (364, 903, 1255, 900), (903, 217, 477, 1255), (904, 1256, 612, 183), (365, 907, 1256, 904), (907, 216, 476, 1256), (908, 1257, 577, 124), (366, 911, 1257, 908), (911, 215, 475, 1257), (912, 1258, 616, 187), (367, 915, 1258, 912), (915, 213, 473, 1258), (916, 1259, 581, 128), (368, 919, 1259, 916), (919, 212, 472, 1259), (920, 1260, 620, 191), (389, 923, 1260, 920), (923, 130, 583, 1260), (924, 1261, 619, 190), (390, 927, 1261, 924), (927, 131, 584, 1261), (928, 1262, 618, 189), (391, 931, 1262, 928), (931, 132, 585, 1262), (932, 1263, 617, 188), (392, 935, 1263, 932), (935, 109, 499, 1263), (936, 1264, 575, 122), (393, 939, 1264, 936), (939, 161, 453, 1264), (940, 1265, 591, 146), (394, 943, 1265, 940), (943, 160, 452, 1265), (944, 1266, 592, 147), (395, 947, 1266, 944), (947, 159, 451, 1266), (948, 1267, 593, 148), (396, 951, 1267, 948), (951, 158, 450, 1267), (952, 1268, 578, 125), (397, 955, 1268, 952), (955, 157, 449, 1268), (956, 1269, 595, 150), (398, 959, 1269, 956), (959, 156, 448, 1269), (960, 1270, 596, 151), (399, 963, 1270, 960), (963, 155, 447, 1270), (964, 1271, 597, 152), (400, 967, 1271, 964), (967, 154, 446, 1271), (968, 1272, 579, 126), (401, 971, 1272, 968), (971, 153, 445, 1272), (972, 1273, 615, 186), (402, 975, 1273, 972), (975, 118, 418, 1273), (976, 1274, 613, 184), (403, 979, 1274, 976), (979, 117, 417, 1274), (980, 1275, 594, 149), (404, 983, 1275, 980), (983, 120, 420, 1275), (984, 1276, 590, 145), (405, 987, 1276, 984), (987, 119, 419, 1276), (988, 1277, 611, 182), (406, 991, 1277, 988), (991, 121, 421, 1277), (992, 1278, 586, 141), (407, 995, 1278, 992), (995, 286, 693, 1278), (996, 1279, 414, 27), (408, 999, 1279, 996), (999, 129, 582, 1279)])
me_cube_004.use_remesh_preserve_volume = False
me_cube_004.use_remesh_preserve_attributes = False
me_cube_004.use_mirror_vertex_groups = False
me_cube_004.update()
me_plane = bpy.data.meshes.new('Plane')
me_plane.from_pydata([(-2.0, -1.0, 0.0), (2.0, -1.0, 0.0), (-2.0, 1.0, 0.0), (2.0, 1.0, 0.0), (-2.0, 1.0, 0.03148), (-2.0, -1.0, 0.03148), (2.0, -1.0, 0.03148), (2.0, 1.0, 0.03148)], [], [(0, 2, 3, 1), (5, 6, 7, 4), (1, 3, 7, 6), (2, 0, 5, 4), (3, 2, 4, 7), (0, 1, 6, 5)])
me_plane.use_remesh_preserve_volume = False
me_plane.use_remesh_preserve_attributes = False
me_plane.use_mirror_vertex_groups = False
me_plane.update()

# ---- objects
ob_ksiazka = bpy.data.objects.new('Ksiazka', me_cube)
ob_lamp = bpy.data.objects.new('Lamp', light_lamp)
ob_camera = bpy.data.objects.new('Camera', cam_camera)
ob_biurko_ksiazki = bpy.data.objects.new('Biurko+ksiazki', me_cube_002)
ob_biurko_komp = bpy.data.objects.new('Biurko+komp', me_cube_008)
ob_uczelnia = bpy.data.objects.new('Uczelnia', me_plane_001)
ob_fotel = bpy.data.objects.new('Fotel', me_cube_004)
ob_banknot = bpy.data.objects.new('Banknot', me_plane)

# ---- transforms, parenting, visibility, modifiers, constraints
ob_ksiazka.location = (0.0, 0.0, 0.0)
ob_ksiazka.lock_rotations_4d = False
ob_ksiazka.empty_display_type = 'ARROWS'
ob_ksiazka.lineart.crease_threshold = 0.0
ob_lamp.location = (4.076, 1.005, 5.904)
ob_lamp.rotation_euler = (0.6503, 0.05522, 1.866)
ob_lamp.lock_rotations_4d = False
ob_lamp.empty_display_type = 'ARROWS'
ob_lamp.color = (0.0, 0.0, 0.0, 0.0)
ob_lamp.lineart.crease_threshold = 0.0
ob_camera.location = (7.481, -6.508, 5.344)
ob_camera.rotation_euler = (1.109, 0.01082, 0.8149)
ob_camera.lock_rotations_4d = False
ob_camera.empty_display_type = 'ARROWS'
ob_camera.color = (0.0, 0.0, 0.0, 0.0)
ob_camera.display_type = 'WIRE'
ob_camera.lineart.crease_threshold = 0.0
ob_biurko_ksiazki.location = (1.634, 0.6629, 0.2822)
ob_biurko_ksiazki.scale = (0.09707, 0.09707, 0.9707)
ob_biurko_ksiazki.lineart.crease_threshold = 0.0
ob_biurko_komp.location = (1.634, 0.6629, 0.2822)
ob_biurko_komp.scale = (0.09707, 0.09707, 0.9707)
ob_biurko_komp.lineart.crease_threshold = 0.0
ob_uczelnia.location = (-0.2154, 0.7783, 0.8926)
ob_uczelnia.scale = (2.411, 2.411, 2.411)
ob_uczelnia.lineart.crease_threshold = 0.0
ob_fotel.location = (0.0, 0.0, 0.0)
ob_fotel.lineart.crease_threshold = 0.0
_m = ob_fotel.modifiers.new('Smooth', 'SMOOTH')
_m.iterations = 0
ob_banknot.location = (0.0, 0.0, 0.0)
ob_banknot.lineart.crease_threshold = 0.0

# ---- collection membership
col_collection_1.objects.link(ob_ksiazka)
col_collection_1.objects.link(ob_lamp)
col_collection_1.objects.link(ob_camera)
col_collection_2.objects.link(ob_biurko_ksiazki)
col_collection_3.objects.link(ob_biurko_komp)
col_collection_4.objects.link(ob_uczelnia)
col_collection_5.objects.link(ob_fotel)
col_collection_6.objects.link(ob_banknot)

# ---- scene / render settings (as saved in the file)
scene.camera = ob_camera
scene.frame_start = 1; scene.frame_end = 250; scene.frame_set(1)
scene.render.engine = 'BLENDER_EEVEE_NEXT'
scene.render.resolution_percentage = 50
scene.render.dither_intensity = 0.0
scene.cycles.use_denoising = False
scene.cycles.samples = 128
scene.cycles.sampling_pattern = 'TABULATED_SOBOL'
scene.cycles.light_sampling_threshold = 0.0
scene.cycles.use_adaptive_sampling = False
scene.cycles.use_light_tree = False
scene.cycles.blur_glossy = 0.0
scene.cycles.sample_clamp_indirect = 0.0
scene.view_settings.view_transform = 'Standard'
bpy.context.view_layer.update()

